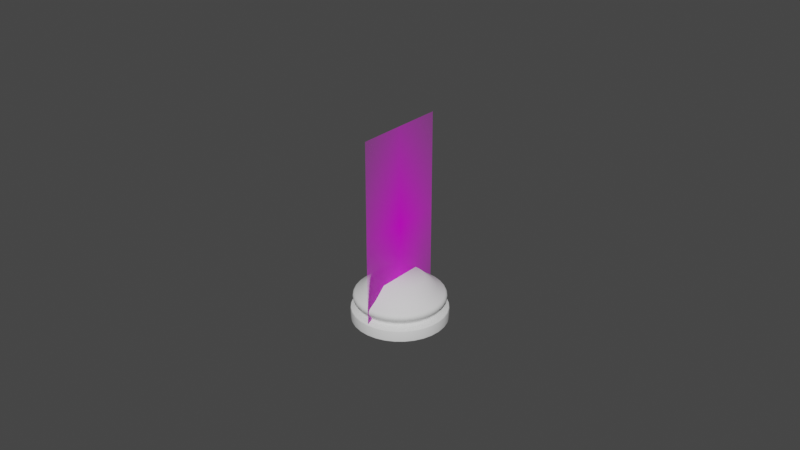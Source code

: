 # Source: bishop.blend  (saved by Blender 2.90.8; exported with 4.5.12 LTS)
import bpy
from mathutils import Matrix  # noqa: F401  (used for matrix-valued properties, if any)

bpy.ops.wm.read_factory_settings(use_empty=True)
scene = bpy.context.scene
scene.name = 'Scene'

# ---- collections
col_collection = bpy.data.collections.new('Collection'); scene.collection.children.link(col_collection)

# ---- images (referenced by path relative to the original .blend; pixels are not part of the script)
import os
ASSET_DIR = os.environ.get("B2B_ASSET_DIR", "")  # directory of the original .blend (textures are referenced by path, not embedded)
HERE = os.path.dirname(os.path.abspath(__file__))  # packed textures are extracted next to this script under _unpacked/

def load_image(name, relpath, width, height, colorspace="sRGB"):
    """Load a texture the original file referenced (path relative to the .blend, or extracted next to this script)."""
    p = next((c for c in (os.path.join(HERE, relpath), os.path.join(ASSET_DIR, relpath)) if relpath and os.path.exists(c)), "")
    if p:
        img = bpy.data.images.load(p, check_existing=True)
        img.name = name
    else:  # same state as the original file: an image datablock whose file is absent (Cycles renders it pink)
        img = bpy.data.images.new(name, width, height)
        img.source = "FILE"
        img.filepath = "//" + (relpath or name)
    img.colorspace_settings.name = colorspace
    return img
img_staunton_pawn_png = load_image('Staunton Pawn.png', 'material/Staunton+Pieces/Staunton Pawn.png', 1024, 1024, 'sRGB')
img_staunton_bishop_png = load_image('Staunton Bishop.png', 'material/Staunton+Pieces/Staunton Bishop.png', 1024, 1024, 'sRGB')

# ---- materials (node trees are filled in below, after node groups)
mat_staunton_pawn = bpy.data.materials.new('Staunton Pawn')
mat_staunton_pawn.surface_render_method = 'BLENDED'
mat_staunton_pawn.blend_method = 'BLEND'
mat_staunton_pawn.use_transparent_shadow = False
mat_staunton_bishop = bpy.data.materials.new('Staunton Bishop')
mat_staunton_bishop.surface_render_method = 'BLENDED'
mat_staunton_bishop.blend_method = 'BLEND'
mat_staunton_bishop.use_transparent_shadow = False

# ---- material node trees
mat_staunton_pawn.use_nodes = True; mat_staunton_pawn.node_tree.nodes.clear()
_N = mat_staunton_pawn.node_tree.nodes; _L = mat_staunton_pawn.node_tree.links
n0 = _N.new('ShaderNodeOutputMaterial'); n0.name = 'Material Output'; n0.location = (300, 300)
n1 = _N.new('ShaderNodeTexImage'); n1.name = 'Image Texture'; n1.location = (-200, 300)
n1.image = img_staunton_pawn_png
n1.extension = 'CLIP'
n2 = _N.new('ShaderNodeBsdfPrincipled'); n2.name = 'Principled BSDF'; n2.location = (0, 300)
n2.distribution = 'GGX'
n2.subsurface_method = 'BURLEY'
n2.inputs[3].default_value = 1.45
n2.inputs[27].default_value = (0.0, 0.0, 0.0, 1.0)
n2.inputs[28].default_value = 1.0
_L.new(n1.outputs[0], n2.inputs[0])
_L.new(n1.outputs[1], n2.inputs[4])
_L.new(n2.outputs[0], n0.inputs[0])
n0.is_active_output = True
mat_staunton_bishop.use_nodes = True; mat_staunton_bishop.node_tree.nodes.clear()
_N = mat_staunton_bishop.node_tree.nodes; _L = mat_staunton_bishop.node_tree.links
n0 = _N.new('ShaderNodeOutputMaterial'); n0.name = 'Material Output'; n0.location = (300, 300)
n1 = _N.new('ShaderNodeTexImage'); n1.name = 'Image Texture'; n1.location = (-200, 300)
n1.image = img_staunton_bishop_png
n1.extension = 'CLIP'
n2 = _N.new('ShaderNodeBsdfPrincipled'); n2.name = 'Principled BSDF'; n2.location = (0, 300)
n2.distribution = 'GGX'
n2.subsurface_method = 'BURLEY'
n2.inputs[3].default_value = 1.45
n2.inputs[27].default_value = (0.0, 0.0, 0.0, 1.0)
n2.inputs[28].default_value = 1.0
_L.new(n1.outputs[0], n2.inputs[0])
_L.new(n1.outputs[1], n2.inputs[4])
_L.new(n2.outputs[0], n0.inputs[0])
n0.is_active_output = True

# ---- world
world_world = bpy.data.worlds.new('World'); scene.world = world_world
world_world.use_nodes = True; world_world.node_tree.nodes.clear()
_N = world_world.node_tree.nodes; _L = world_world.node_tree.links
n0 = _N.new('ShaderNodeOutputWorld'); n0.name = 'World Output'; n0.location = (300, 300)
n1 = _N.new('ShaderNodeBackground'); n1.name = 'Background'; n1.location = (10, 300)
n1.inputs[0].default_value = (0.05088, 0.05088, 0.05088, 1.0)
_L.new(n1.outputs[0], n0.inputs[0])
n0.is_active_output = True
world_world.color = (0.05088, 0.05088, 0.05088)
world_world.use_sun_shadow = False
world_world.sun_shadow_jitter_overblur = 0.0

# ---- meshes
me_staunton_pawn_001 = bpy.data.meshes.new('Staunton Pawn.001')
me_staunton_pawn_001.from_pydata([(-0.2935, 0.0, -2.186e-08), (0.2935, 0.0, -2.186e-08), (-0.2935, 1.0, -2.186e-08), (0.2935, 1.0, -2.186e-08)], [], [(0, 1, 3, 2)])
me_staunton_pawn_001.polygons.foreach_set('use_smooth', [True] * 1)
_uv = me_staunton_pawn_001.uv_layers.new(name='UVMap')
_uv.uv.foreach_set('vector', [0.0, 0.0, 1.0, 0.0, 1.0, 1.0, 0.0, 1.0])
me_staunton_pawn_001.materials.append(mat_staunton_pawn)
me_staunton_pawn_001.materials.append(mat_staunton_bishop)
me_staunton_pawn_001.use_remesh_fix_poles = True
me_staunton_pawn_001.use_remesh_preserve_attributes = False
me_staunton_pawn_001.use_mirror_vertex_groups = False
me_staunton_pawn_001.update()
me_cylinder_002 = bpy.data.meshes.new('Cylinder.002')
me_cylinder_002.from_pydata([(8.51e-10, 0.00742, -0.01127), (0.001448, 0.007277, -0.01127), (0.002839, 0.006855, -0.01127), (0.004122, 0.006169, -0.01127), (0.005247, 0.005247, -0.01127), (0.006169, 0.004122, -0.01127), (0.006855, 0.002839, -0.01127), (0.007277, 0.001448, -0.01127), (0.00742, 3.077e-09, -0.01127), (0.007277, -0.001448, -0.01127), (0.006855, -0.002839, -0.01127), (0.006169, -0.004122, -0.01127), (0.005247, -0.005247, -0.01127), (0.004122, -0.006169, -0.01127), (0.002839, -0.006855, -0.01127), (0.001448, -0.007277, -0.01127), (-1.567e-09, -0.00742, -0.01127), (-0.001448, -0.007277, -0.01127), (-0.002839, -0.006855, -0.01127), (-0.004122, -0.006169, -0.01127), (-0.005247, -0.005247, -0.01127), (-0.006169, -0.004122, -0.01127), (-0.006855, -0.002839, -0.01127), (-0.007277, -0.001448, -0.01127), (-0.00742, 9.681e-09, -0.01127), (-0.007277, 0.001448, -0.01127), (-0.006855, 0.002839, -0.01127), (-0.006169, 0.004122, -0.01127), (-0.005247, 0.005247, -0.01127), (-0.004122, 0.006169, -0.01127), (-0.002839, 0.006855, -0.01127), (-0.001448, 0.007277, -0.01127), (4.178e-10, 0.01124, -0.0147), (0.002193, 0.01102, -0.0147), (0.004301, 0.01038, -0.0147), (0.006244, 0.009344, -0.0147), (0.007947, 0.007947, -0.0147), (0.009344, 0.006244, -0.0147), (0.01038, 0.004301, -0.0147), (0.01102, 0.002193, -0.0147), (0.01124, 2.097e-09, -0.0147), (0.01102, -0.002193, -0.0147), (0.01038, -0.004301, -0.0147), (0.009344, -0.006244, -0.0147), (0.007947, -0.007947, -0.0147), (0.006244, -0.009344, -0.0147), (0.004301, -0.01038, -0.0147), (0.002193, -0.01102, -0.0147), (-3.244e-09, -0.01124, -0.0147), (-0.002193, -0.01102, -0.0147), (-0.004301, -0.01038, -0.0147), (-0.006244, -0.009344, -0.0147), (-0.007947, -0.007947, -0.0147), (-0.009344, -0.006244, -0.0147), (-0.01038, -0.004301, -0.0147), (-0.01102, -0.002193, -0.0147), (-0.01124, 1.21e-08, -0.0147), (-0.01102, 0.002193, -0.0147), (-0.01038, 0.004301, -0.0147), (-0.009344, 0.006244, -0.0147), (-0.007947, 0.007947, -0.0147), (-0.006244, 0.009344, -0.0147), (-0.004301, 0.01038, -0.0147), (-0.002192, 0.01102, -0.0147), (1.557e-10, 0.0136, -0.01623), (1.122e-10, 0.01399, -0.01846), (1.055e-10, 0.01406, -0.01668), (8.004e-11, 0.01429, -0.01726), (8.367e-11, 0.01427, -0.01788), (0.002729, 0.01372, -0.01846), (0.002653, 0.01334, -0.01623), (0.002784, 0.014, -0.01788), (0.002789, 0.01402, -0.01726), (0.002743, 0.01379, -0.01668), (0.005354, 0.01293, -0.01846), (0.005204, 0.01256, -0.01623), (0.005461, 0.01318, -0.01788), (0.00547, 0.01321, -0.01726), (0.00538, 0.01299, -0.01668), (0.007772, 0.01163, -0.01846), (0.007555, 0.01131, -0.01623), (0.007928, 0.01186, -0.01788), (0.007941, 0.01188, -0.01726), (0.00781, 0.01169, -0.01668), (0.009893, 0.009893, -0.01846), (0.009615, 0.009615, -0.01623), (0.01009, 0.01009, -0.01788), (0.01011, 0.01011, -0.01726), (0.00994, 0.00994, -0.01668), (0.01163, 0.007772, -0.01846), (0.01131, 0.007555, -0.01623), (0.01186, 0.007928, -0.01788), (0.01188, 0.007941, -0.01726), (0.01169, 0.00781, -0.01668), (0.01293, 0.005354, -0.01846), (0.01256, 0.005204, -0.01623), (0.01318, 0.005461, -0.01788), (0.01321, 0.00547, -0.01726), (0.01299, 0.00538, -0.01668), (0.01372, 0.002729, -0.01846), (0.01334, 0.002653, -0.01623), (0.014, 0.002784, -0.01788), (0.01402, 0.002789, -0.01726), (0.01379, 0.002743, -0.01668), (0.01399, 1.391e-09, -0.01846), (0.0136, 1.492e-09, -0.01623), (0.01427, 1.321e-09, -0.01788), (0.01429, 1.313e-09, -0.01726), (0.01406, 1.373e-09, -0.01668), (0.01372, -0.002729, -0.01846), (0.01334, -0.002653, -0.01623), (0.014, -0.002784, -0.01788), (0.01402, -0.002789, -0.01726), (0.01379, -0.002743, -0.01668), (0.01293, -0.005354, -0.01846), (0.01256, -0.005204, -0.01623), (0.01318, -0.005461, -0.01788), (0.01321, -0.00547, -0.01726), (0.01299, -0.00538, -0.01668), (0.01163, -0.007772, -0.01846), (0.01131, -0.007555, -0.01623), (0.01186, -0.007928, -0.01788), (0.01188, -0.007941, -0.01726), (0.01169, -0.00781, -0.01668), (0.009893, -0.009893, -0.01846), (0.009615, -0.009615, -0.01623), (0.01009, -0.01009, -0.01788), (0.01011, -0.01011, -0.01726), (0.00994, -0.00994, -0.01668), (0.007772, -0.01163, -0.01846), (0.007555, -0.01131, -0.01623), (0.007928, -0.01186, -0.01788), (0.007941, -0.01188, -0.01726), (0.00781, -0.01169, -0.01668), (0.005354, -0.01293, -0.01846), (0.005204, -0.01256, -0.01623), (0.005461, -0.01318, -0.01788), (0.00547, -0.01321, -0.01726), (0.00538, -0.01299, -0.01668), (0.002729, -0.01372, -0.01846), (0.002653, -0.01334, -0.01623), (0.002784, -0.014, -0.01788), (0.002789, -0.01402, -0.01726), (0.002743, -0.01379, -0.01668), (-4.446e-09, -0.01399, -0.01846), (-4.275e-09, -0.0136, -0.01623), (-4.567e-09, -0.01427, -0.01788), (-4.578e-09, -0.01429, -0.01726), (-4.477e-09, -0.01406, -0.01668), (-0.002729, -0.01372, -0.01846), (-0.002653, -0.01334, -0.01623), (-0.002784, -0.014, -0.01788), (-0.002789, -0.01402, -0.01726), (-0.002743, -0.01379, -0.01668), (-0.005354, -0.01293, -0.01846), (-0.005204, -0.01256, -0.01623), (-0.005461, -0.01318, -0.01788), (-0.00547, -0.01321, -0.01726), (-0.00538, -0.01299, -0.01668), (-0.007773, -0.01163, -0.01846), (-0.007555, -0.01131, -0.01623), (-0.007928, -0.01186, -0.01788), (-0.007941, -0.01188, -0.01726), (-0.00781, -0.01169, -0.01668), (-0.009893, -0.009893, -0.01846), (-0.009615, -0.009615, -0.01623), (-0.01009, -0.01009, -0.01788), (-0.01011, -0.01011, -0.01726), (-0.00994, -0.00994, -0.01668), (-0.01163, -0.007772, -0.01846), (-0.01131, -0.007555, -0.01623), (-0.01186, -0.007928, -0.01788), (-0.01188, -0.007941, -0.01726), (-0.01169, -0.00781, -0.01668), (-0.01293, -0.005354, -0.01846), (-0.01256, -0.005204, -0.01623), (-0.01318, -0.005461, -0.01788), (-0.01321, -0.00547, -0.01726), (-0.01299, -0.00538, -0.01668), (-0.01372, -0.002729, -0.01846), (-0.01334, -0.002653, -0.01623), (-0.014, -0.002784, -0.01788), (-0.01402, -0.002789, -0.01726), (-0.01379, -0.002743, -0.01668), (-0.01399, 1.384e-08, -0.01846), (-0.0136, 1.36e-08, -0.01623), (-0.01427, 1.402e-08, -0.01788), (-0.01429, 1.403e-08, -0.01726), (-0.01406, 1.388e-08, -0.01668), (-0.01372, 0.002729, -0.01846), (-0.01334, 0.002653, -0.01623), (-0.014, 0.002784, -0.01788), (-0.01402, 0.002789, -0.01726), (-0.01379, 0.002743, -0.01668), (-0.01293, 0.005354, -0.01846), (-0.01256, 0.005204, -0.01623), (-0.01318, 0.005461, -0.01788), (-0.01321, 0.00547, -0.01726), (-0.01299, 0.00538, -0.01668), (-0.01163, 0.007773, -0.01846), (-0.01131, 0.007555, -0.01623), (-0.01186, 0.007928, -0.01788), (-0.01188, 0.007941, -0.01726), (-0.01169, 0.00781, -0.01668), (-0.009892, 0.009893, -0.01846), (-0.009615, 0.009615, -0.01623), (-0.01009, 0.01009, -0.01788), (-0.01011, 0.01011, -0.01726), (-0.00994, 0.00994, -0.01668), (-0.007772, 0.01163, -0.01846), (-0.007555, 0.01131, -0.01623), (-0.007928, 0.01186, -0.01788), (-0.007941, 0.01188, -0.01726), (-0.00781, 0.01169, -0.01668), (-0.005354, 0.01293, -0.01846), (-0.005204, 0.01256, -0.01623), (-0.005461, 0.01318, -0.01788), (-0.00547, 0.01321, -0.01726), (-0.00538, 0.01299, -0.01668), (-0.002729, 0.01372, -0.01846), (-0.002653, 0.01334, -0.01623), (-0.002784, 0.014, -0.01788), (-0.002789, 0.01402, -0.01726), (-0.002743, 0.01379, -0.01668), (1.838e-10, 0.01335, -0.0205), (2.095e-10, 0.01311, -0.01961), (7.731e-11, 0.01312, -0.02034), (4.638e-11, 0.013, -0.02012), (9.095e-11, 0.013, -0.01986), (0.002558, 0.01286, -0.01961), (0.002604, 0.01309, -0.0205), (0.002535, 0.01275, -0.01986), (0.002536, 0.01275, -0.02012), (0.00256, 0.01287, -0.02034), (0.005018, 0.01212, -0.01961), (0.005107, 0.01233, -0.0205), (0.004973, 0.01201, -0.01986), (0.004974, 0.01201, -0.02012), (0.005021, 0.01212, -0.02034), (0.007286, 0.0109, -0.01961), (0.007415, 0.0111, -0.0205), (0.00722, 0.01081, -0.01986), (0.007221, 0.01081, -0.02012), (0.007289, 0.01091, -0.02034), (0.009273, 0.009273, -0.01961), (0.009437, 0.009437, -0.0205), (0.009189, 0.009189, -0.01986), (0.009191, 0.009191, -0.02012), (0.009278, 0.009278, -0.02034), (0.0109, 0.007286, -0.01961), (0.0111, 0.007415, -0.0205), (0.01081, 0.00722, -0.01986), (0.01081, 0.007221, -0.02012), (0.01091, 0.007289, -0.02034), (0.01212, 0.005018, -0.01961), (0.01233, 0.005107, -0.0205), (0.01201, 0.004973, -0.01986), (0.01201, 0.004974, -0.02012), (0.01212, 0.005021, -0.02034), (0.01286, 0.002558, -0.01961), (0.01309, 0.002604, -0.0205), (0.01275, 0.002535, -0.01986), (0.01275, 0.002536, -0.02012), (0.01287, 0.00256, -0.02034), (0.01311, 1.616e-09, -0.01961), (0.01335, 1.556e-09, -0.0205), (0.013, 1.589e-09, -0.01986), (0.013, 1.569e-09, -0.02012), (0.01312, 1.559e-09, -0.02034), (0.01286, -0.002558, -0.01961), (0.01309, -0.002604, -0.0205), (0.01275, -0.002535, -0.01986), (0.01275, -0.002536, -0.02012), (0.01287, -0.00256, -0.02034), (0.01212, -0.005018, -0.01961), (0.01233, -0.005107, -0.0205), (0.01201, -0.004973, -0.01986), (0.01201, -0.004974, -0.02012), (0.01212, -0.005021, -0.02034), (0.0109, -0.007286, -0.01961), (0.0111, -0.007415, -0.0205), (0.01081, -0.00722, -0.01986), (0.01081, -0.007221, -0.02012), (0.01091, -0.007289, -0.02034), (0.009273, -0.009273, -0.01961), (0.009437, -0.009437, -0.0205), (0.009189, -0.009189, -0.01986), (0.009191, -0.009191, -0.02012), (0.009278, -0.009278, -0.02034), (0.007286, -0.0109, -0.01961), (0.007415, -0.0111, -0.0205), (0.00722, -0.01081, -0.01986), (0.007221, -0.01081, -0.02012), (0.007289, -0.01091, -0.02034), (0.005018, -0.01212, -0.01961), (0.005107, -0.01233, -0.0205), (0.004973, -0.01201, -0.01986), (0.004974, -0.01201, -0.02012), (0.005021, -0.01212, -0.02034), (0.002558, -0.01286, -0.01961), (0.002604, -0.01309, -0.0205), (0.002535, -0.01275, -0.01986), (0.002536, -0.01275, -0.02012), (0.00256, -0.01287, -0.02034), (-4.064e-09, -0.01311, -0.01961), (-4.165e-09, -0.01335, -0.0205), (-4.025e-09, -0.013, -0.01986), (-4.031e-09, -0.013, -0.02012), (-4.078e-09, -0.01312, -0.02034), (-0.002558, -0.01286, -0.01961), (-0.002604, -0.01309, -0.0205), (-0.002535, -0.01275, -0.01986), (-0.002536, -0.01275, -0.02012), (-0.00256, -0.01287, -0.02034), (-0.005018, -0.01212, -0.01961), (-0.005107, -0.01233, -0.0205), (-0.004973, -0.01201, -0.01986), (-0.004974, -0.01201, -0.02012), (-0.005021, -0.01212, -0.02034), (-0.007286, -0.0109, -0.01961), (-0.007415, -0.0111, -0.0205), (-0.00722, -0.01081, -0.01986), (-0.007221, -0.01081, -0.02012), (-0.007289, -0.01091, -0.02034), (-0.009273, -0.009273, -0.01961), (-0.009437, -0.009437, -0.0205), (-0.009189, -0.009189, -0.01986), (-0.009191, -0.009191, -0.02012), (-0.009278, -0.009278, -0.02034), (-0.0109, -0.007286, -0.01961), (-0.0111, -0.007414, -0.0205), (-0.01081, -0.00722, -0.01986), (-0.01081, -0.007221, -0.02012), (-0.01091, -0.007289, -0.02034), (-0.01212, -0.005018, -0.01961), (-0.01233, -0.005107, -0.0205), (-0.01201, -0.004973, -0.01986), (-0.01201, -0.004974, -0.02012), (-0.01212, -0.005021, -0.02034), (-0.01286, -0.002558, -0.01961), (-0.01309, -0.002604, -0.0205), (-0.01275, -0.002535, -0.01986), (-0.01275, -0.002536, -0.02012), (-0.01287, -0.00256, -0.02034), (-0.01311, 1.329e-08, -0.01961), (-0.01335, 1.344e-08, -0.0205), (-0.013, 1.32e-08, -0.01986), (-0.013, 1.32e-08, -0.02012), (-0.01312, 1.328e-08, -0.02034), (-0.01286, 0.002558, -0.01961), (-0.01309, 0.002604, -0.0205), (-0.01275, 0.002535, -0.01986), (-0.01275, 0.002536, -0.02012), (-0.01287, 0.00256, -0.02034), (-0.01212, 0.005018, -0.01961), (-0.01233, 0.005107, -0.0205), (-0.01201, 0.004973, -0.01986), (-0.01201, 0.004974, -0.02012), (-0.01212, 0.005021, -0.02034), (-0.0109, 0.007286, -0.01961), (-0.0111, 0.007415, -0.0205), (-0.01081, 0.00722, -0.01986), (-0.01081, 0.007221, -0.02012), (-0.01091, 0.007289, -0.02034), (-0.009273, 0.009273, -0.01961), (-0.009437, 0.009437, -0.0205), (-0.009189, 0.009189, -0.01986), (-0.009191, 0.009191, -0.02012), (-0.009278, 0.009278, -0.02034), (-0.007286, 0.0109, -0.01961), (-0.007414, 0.0111, -0.0205), (-0.00722, 0.01081, -0.01986), (-0.007221, 0.01081, -0.02012), (-0.007289, 0.01091, -0.02034), (-0.005018, 0.01212, -0.01961), (-0.005107, 0.01233, -0.0205), (-0.004973, 0.01201, -0.01986), (-0.004974, 0.01201, -0.02012), (-0.005021, 0.01212, -0.02034), (-0.002558, 0.01286, -0.01961), (-0.002604, 0.01309, -0.0205), (-0.002535, 0.01275, -0.01986), (-0.002536, 0.01275, -0.02012), (-0.00256, 0.01287, -0.02034), (-2.419e-10, 0.0147, -0.025), (0.0, 0.015, -0.02471), (-1.996e-10, 0.01482, -0.02498), (-1.389e-10, 0.01491, -0.02491), (-6.912e-11, 0.01498, -0.02482), (0.002869, 0.01442, -0.025), (0.002926, 0.01471, -0.02471), (0.002891, 0.01453, -0.02498), (0.002909, 0.01463, -0.02491), (0.002922, 0.01469, -0.02482), (0.005627, 0.01359, -0.025), (0.00574, 0.01386, -0.02471), (0.00567, 0.01369, -0.02498), (0.005707, 0.01378, -0.02491), (0.005731, 0.01384, -0.02482), (0.00817, 0.01223, -0.025), (0.008334, 0.01247, -0.02471), (0.008232, 0.01232, -0.02498), (0.008285, 0.0124, -0.02491), (0.008321, 0.01245, -0.02482), (0.0104, 0.0104, -0.025), (0.01061, 0.01061, -0.02471), (0.01048, 0.01048, -0.02498), (0.01055, 0.01055, -0.02491), (0.01059, 0.01059, -0.02482), (0.01223, 0.00817, -0.025), (0.01247, 0.008334, -0.02471), (0.01232, 0.008232, -0.02498), (0.0124, 0.008285, -0.02491), (0.01245, 0.008321, -0.02482), (0.01359, 0.005627, -0.025), (0.01386, 0.00574, -0.02471), (0.01369, 0.00567, -0.02498), (0.01378, 0.005707, -0.02491), (0.01384, 0.005731, -0.02482), (0.01442, 0.002869, -0.025), (0.01471, 0.002926, -0.02471), (0.01453, 0.002891, -0.02498), (0.01463, 0.002909, -0.02491), (0.01469, 0.002922, -0.02482), (0.0147, 1.04e-09, -0.025), (0.015, 1.132e-09, -0.02471), (0.01482, 1.04e-09, -0.02498), (0.01491, 1.058e-09, -0.02491), (0.01498, 1.09e-09, -0.02482), (0.01442, -0.002869, -0.025), (0.01471, -0.002926, -0.02471), (0.01453, -0.002891, -0.02498), (0.01463, -0.002909, -0.02491), (0.01469, -0.002922, -0.02482), (0.01359, -0.005627, -0.025), (0.01386, -0.00574, -0.02471), (0.01369, -0.00567, -0.02498), (0.01378, -0.005707, -0.02491), (0.01384, -0.005731, -0.02482), (0.01223, -0.00817, -0.025), (0.01247, -0.008334, -0.02471), (0.01232, -0.008232, -0.02498), (0.0124, -0.008285, -0.02491), (0.01245, -0.008321, -0.02482), (0.0104, -0.0104, -0.025), (0.01061, -0.01061, -0.02471), (0.01048, -0.01048, -0.02498), (0.01055, -0.01055, -0.02491), (0.01059, -0.01059, -0.02482), (0.00817, -0.01223, -0.025), (0.008334, -0.01247, -0.02471), (0.008232, -0.01232, -0.02498), (0.008285, -0.0124, -0.02491), (0.008321, -0.01245, -0.02482), (0.005627, -0.01359, -0.025), (0.00574, -0.01386, -0.02471), (0.00567, -0.01369, -0.02498), (0.005707, -0.01378, -0.02491), (0.005731, -0.01384, -0.02482), (0.002869, -0.01442, -0.025), (0.002926, -0.01471, -0.02471), (0.002891, -0.01453, -0.02498), (0.002909, -0.01463, -0.02491), (0.002922, -0.01469, -0.02482), (-4.7e-09, -0.0147, -0.025), (-4.888e-09, -0.015, -0.02471), (-4.732e-09, -0.01482, -0.02498), (-4.779e-09, -0.01491, -0.02491), (-4.834e-09, -0.01498, -0.02482), (-0.002869, -0.01442, -0.025), (-0.002926, -0.01471, -0.02471), (-0.002891, -0.01453, -0.02498), (-0.002909, -0.01463, -0.02491), (-0.002922, -0.01469, -0.02482), (-0.005627, -0.01359, -0.025), (-0.00574, -0.01386, -0.02471), (-0.00567, -0.01369, -0.02498), (-0.005707, -0.01378, -0.02491), (-0.005731, -0.01384, -0.02482), (-0.00817, -0.01223, -0.025), (-0.008334, -0.01247, -0.02471), (-0.008232, -0.01232, -0.02498), (-0.008285, -0.0124, -0.02491), (-0.008321, -0.01245, -0.02482), (-0.0104, -0.0104, -0.025), (-0.01061, -0.01061, -0.02471), (-0.01048, -0.01048, -0.02498), (-0.01055, -0.01055, -0.02491), (-0.01059, -0.01059, -0.02482), (-0.01223, -0.00817, -0.025), (-0.01247, -0.008334, -0.02471), (-0.01232, -0.008232, -0.02498), (-0.0124, -0.008285, -0.02491), (-0.01245, -0.008321, -0.02482), (-0.01359, -0.005627, -0.025), (-0.01386, -0.00574, -0.02471), (-0.01369, -0.00567, -0.02498), (-0.01378, -0.005707, -0.02491), (-0.01384, -0.005731, -0.02482), (-0.01442, -0.002869, -0.025), (-0.01471, -0.002926, -0.02471), (-0.01453, -0.002891, -0.02498), (-0.01463, -0.002909, -0.02491), (-0.01469, -0.002922, -0.02482), (-0.0147, 1.392e-08, -0.025), (-0.015, 1.448e-08, -0.02471), (-0.01482, 1.415e-08, -0.02498), (-0.01491, 1.433e-08, -0.02491), (-0.01498, 1.445e-08, -0.02482), (-0.01442, 0.002869, -0.025), (-0.01471, 0.002926, -0.02471), (-0.01453, 0.002891, -0.02498), (-0.01463, 0.002909, -0.02491), (-0.01469, 0.002922, -0.02482), (-0.01359, 0.005627, -0.025), (-0.01386, 0.00574, -0.02471), (-0.01369, 0.00567, -0.02498), (-0.01378, 0.005707, -0.02491), (-0.01384, 0.005732, -0.02482), (-0.01223, 0.00817, -0.025), (-0.01247, 0.008334, -0.02471), (-0.01232, 0.008232, -0.02498), (-0.0124, 0.008285, -0.02491), (-0.01245, 0.008321, -0.02482), (-0.0104, 0.0104, -0.025), (-0.01061, 0.01061, -0.02471), (-0.01048, 0.01048, -0.02498), (-0.01055, 0.01055, -0.02491), (-0.01059, 0.01059, -0.02482), (-0.00817, 0.01223, -0.025), (-0.008334, 0.01247, -0.02471), (-0.008232, 0.01232, -0.02498), (-0.008285, 0.0124, -0.02491), (-0.008321, 0.01245, -0.02482), (-0.005627, 0.01359, -0.025), (-0.00574, 0.01386, -0.02471), (-0.00567, 0.01369, -0.02498), (-0.005707, 0.01378, -0.02491), (-0.005731, 0.01384, -0.02482), (-0.002869, 0.01442, -0.025), (-0.002926, 0.01471, -0.02471), (-0.002891, 0.01453, -0.02498), (-0.002909, 0.01463, -0.02491), (-0.002922, 0.01469, -0.02482), (0.002874, 0.01445, -0.02111), (0.002926, 0.01471, -0.02152), (0.002894, 0.01455, -0.02117), (0.002911, 0.01463, -0.02128), (0.002922, 0.01469, -0.0214), (0.005637, 0.01361, -0.02111), (0.00574, 0.01386, -0.02152), (0.005676, 0.0137, -0.02117), (0.00571, 0.01378, -0.02128), (0.005732, 0.01384, -0.0214), (0.008183, 0.01225, -0.02111), (0.008334, 0.01247, -0.02152), (0.008241, 0.01233, -0.02117), (0.008289, 0.01241, -0.02128), (0.008322, 0.01245, -0.0214), (0.01042, 0.01042, -0.02111), (0.01061, 0.01061, -0.02152), (0.01049, 0.01049, -0.02117), (0.01055, 0.01055, -0.02128), (0.01059, 0.01059, -0.0214), (0.01225, 0.008183, -0.02111), (0.01247, 0.008334, -0.02152), (0.01233, 0.008241, -0.02117), (0.01241, 0.008289, -0.02128), (0.01245, 0.008322, -0.0214), (0.01361, 0.005637, -0.02111), (0.01386, 0.00574, -0.02152), (0.0137, 0.005676, -0.02117), (0.01378, 0.00571, -0.02128), (0.01384, 0.005732, -0.0214), (0.01445, 0.002874, -0.02111), (0.01471, 0.002926, -0.02152), (0.01455, 0.002894, -0.02117), (0.01463, 0.002911, -0.02128), (0.01469, 0.002922, -0.0214), (0.01473, 1.202e-09, -0.02111), (0.015, 1.132e-09, -0.02152), (0.01483, 1.22e-09, -0.02117), (0.01492, 1.214e-09, -0.02128), (0.01498, 1.184e-09, -0.0214), (0.01445, -0.002874, -0.02111), (0.01471, -0.002926, -0.02152), (0.01455, -0.002894, -0.02117), (0.01463, -0.002911, -0.02128), (0.01469, -0.002922, -0.0214), (0.01361, -0.005637, -0.02111), (0.01386, -0.00574, -0.02152), (0.0137, -0.005676, -0.02117), (0.01378, -0.00571, -0.02128), (0.01384, -0.005732, -0.0214), (0.01225, -0.008183, -0.02111), (0.01247, -0.008334, -0.02152), (0.01233, -0.008241, -0.02117), (0.01241, -0.008289, -0.02128), (0.01245, -0.008322, -0.0214), (0.01042, -0.01042, -0.02111), (0.01061, -0.01061, -0.02152), (0.01049, -0.01049, -0.02117), (0.01055, -0.01055, -0.02128), (0.01059, -0.01059, -0.0214), (0.008183, -0.01225, -0.02111), (0.008334, -0.01247, -0.02152), (0.008241, -0.01233, -0.02117), (0.008289, -0.01241, -0.02128), (0.008322, -0.01245, -0.0214), (0.005637, -0.01361, -0.02111), (0.00574, -0.01386, -0.02152), (0.005676, -0.0137, -0.02117), (0.00571, -0.01378, -0.02128), (0.005732, -0.01384, -0.0214), (0.002874, -0.01445, -0.02111), (0.002926, -0.01471, -0.02152), (0.002894, -0.01455, -0.02117), (0.002911, -0.01463, -0.02128), (0.002922, -0.01469, -0.0214), (-4.77e-09, -0.01473, -0.02111), (-4.888e-09, -0.015, -0.02152), (-4.855e-09, -0.01483, -0.02117), (-4.908e-09, -0.01492, -0.02128), (-4.919e-09, -0.01498, -0.0214), (-0.002874, -0.01445, -0.02111), (-0.002926, -0.01471, -0.02152), (-0.002894, -0.01455, -0.02117), (-0.002911, -0.01463, -0.02128), (-0.002922, -0.01469, -0.0214), (-0.005637, -0.01361, -0.02111), (-0.00574, -0.01386, -0.02152), (-0.005676, -0.0137, -0.02117), (-0.00571, -0.01378, -0.02128), (-0.005732, -0.01384, -0.0214), (-0.008183, -0.01225, -0.02111), (-0.008334, -0.01247, -0.02152), (-0.008241, -0.01233, -0.02117), (-0.008289, -0.01241, -0.02128), (-0.008322, -0.01245, -0.0214), (-0.01042, -0.01042, -0.02111), (-0.01061, -0.01061, -0.02152), (-0.01049, -0.01049, -0.02117), (-0.01055, -0.01055, -0.02128), (-0.01059, -0.01059, -0.0214), (-0.01225, -0.008183, -0.02111), (-0.01247, -0.008334, -0.02152), (-0.01233, -0.008241, -0.02117), (-0.01241, -0.008289, -0.02128), (-0.01245, -0.008322, -0.0214), (-0.01361, -0.005637, -0.02111), (-0.01386, -0.00574, -0.02152), (-0.0137, -0.005676, -0.02117), (-0.01378, -0.00571, -0.02128), (-0.01384, -0.005732, -0.0214), (-0.01445, -0.002874, -0.02111), (-0.01471, -0.002926, -0.02152), (-0.01455, -0.002894, -0.02117), (-0.01463, -0.002911, -0.02128), (-0.01469, -0.002922, -0.0214), (-0.01473, 1.431e-08, -0.02111), (-0.015, 1.448e-08, -0.02152), (-0.01483, 1.442e-08, -0.02117), (-0.01492, 1.449e-08, -0.02128), (-0.01498, 1.451e-08, -0.0214), (-0.01445, 0.002874, -0.02111), (-0.01471, 0.002926, -0.02152), (-0.01455, 0.002894, -0.02117), (-0.01463, 0.002911, -0.02128), (-0.01469, 0.002922, -0.0214), (-0.01361, 0.005637, -0.02111), (-0.01386, 0.00574, -0.02152), (-0.0137, 0.005676, -0.02117), (-0.01378, 0.00571, -0.02128), (-0.01384, 0.005732, -0.0214), (-0.01225, 0.008183, -0.02111), (-0.01247, 0.008334, -0.02152), (-0.01233, 0.008241, -0.02117), (-0.01241, 0.008289, -0.02128), (-0.01245, 0.008322, -0.0214), (-0.01042, 0.01042, -0.02111), (-0.01061, 0.01061, -0.02152), (-0.01049, 0.01049, -0.02117), (-0.01055, 0.01055, -0.02128), (-0.01059, 0.01059, -0.0214), (-0.008183, 0.01225, -0.02111), (-0.008334, 0.01247, -0.02152), (-0.008241, 0.01233, -0.02117), (-0.008289, 0.01241, -0.02128), (-0.008322, 0.01245, -0.0214), (-0.005637, 0.01361, -0.02111), (-0.00574, 0.01386, -0.02152), (-0.005676, 0.0137, -0.02117), (-0.00571, 0.01378, -0.02128), (-0.005732, 0.01384, -0.0214), (-0.002874, 0.01445, -0.02111), (-0.002926, 0.01471, -0.02152), (-0.002894, 0.01455, -0.02117), (-0.002911, 0.01463, -0.02128), (-0.002922, 0.01469, -0.0214), (0.0, 0.015, -0.02152), (3.002e-11, 0.01473, -0.02111), (1.114e-11, 0.01498, -0.0214), (2.001e-11, 0.01492, -0.02128), (2.683e-11, 0.01483, -0.02117)], [], [(32, 0, 1, 33), (33, 1, 2, 34), (34, 2, 3, 35), (35, 3, 4, 36), (36, 4, 5, 37), (37, 5, 6, 38), (38, 6, 7, 39), (39, 7, 8, 40), (40, 8, 9, 41), (41, 9, 10, 42), (42, 10, 11, 43), (43, 11, 12, 44), (44, 12, 13, 45), (45, 13, 14, 46), (46, 14, 15, 47), (47, 15, 16, 48), (48, 16, 17, 49), (49, 17, 18, 50), (50, 18, 19, 51), (51, 19, 20, 52), (52, 20, 21, 53), (53, 21, 22, 54), (54, 22, 23, 55), (55, 23, 24, 56), (56, 24, 25, 57), (57, 25, 26, 58), (58, 26, 27, 59), (59, 27, 28, 60), (60, 28, 29, 61), (61, 29, 30, 62), (1, 0, 31, 30, 29, 28, 27, 26, 25, 24, 23, 22, 21, 20, 19, 18, 17, 16, 15, 14, 13, 12, 11, 10, 9, 8, 7, 6, 5, 4, 3, 2), (62, 30, 31, 63), (63, 31, 0, 32), (540, 695, 699, 385), (220, 63, 32, 64), (215, 62, 63, 220), (210, 61, 62, 215), (205, 60, 61, 210), (200, 59, 60, 205), (195, 58, 59, 200), (190, 57, 58, 195), (185, 56, 57, 190), (180, 55, 56, 185), (175, 54, 55, 180), (170, 53, 54, 175), (165, 52, 53, 170), (160, 51, 52, 165), (155, 50, 51, 160), (150, 49, 50, 155), (145, 48, 49, 150), (140, 47, 48, 145), (135, 46, 47, 140), (130, 45, 46, 135), (125, 44, 45, 130), (120, 43, 44, 125), (115, 42, 43, 120), (110, 41, 42, 115), (105, 40, 41, 110), (100, 39, 40, 105), (95, 38, 39, 100), (90, 37, 38, 95), (85, 36, 37, 90), (80, 35, 36, 85), (75, 34, 35, 80), (64, 32, 33, 70), (70, 33, 34, 75), (694, 380, 224, 700), (689, 375, 380, 694), (684, 370, 375, 689), (679, 365, 370, 684), (674, 360, 365, 679), (669, 355, 360, 674), (664, 350, 355, 669), (659, 345, 350, 664), (654, 340, 345, 659), (649, 335, 340, 654), (644, 330, 335, 649), (639, 325, 330, 644), (634, 320, 325, 639), (629, 315, 320, 634), (624, 310, 315, 629), (619, 305, 310, 624), (614, 300, 305, 619), (609, 295, 300, 614), (604, 290, 295, 609), (599, 285, 290, 604), (594, 280, 285, 599), (589, 275, 280, 594), (584, 270, 275, 589), (579, 265, 270, 584), (574, 260, 265, 579), (569, 255, 260, 574), (564, 250, 255, 569), (559, 245, 250, 564), (554, 240, 245, 559), (225, 65, 69, 229), (384, 389, 394, 399, 404, 409, 414, 419, 424, 429, 434, 439, 444, 449, 454, 459, 464, 469, 474, 479, 484, 489, 494, 499, 504, 509, 514, 519, 524, 529, 534, 539), (395, 550, 555, 400), (400, 555, 560, 405), (405, 560, 565, 410), (410, 565, 570, 415), (415, 570, 575, 420), (420, 575, 580, 425), (425, 580, 585, 430), (430, 585, 590, 435), (435, 590, 595, 440), (440, 595, 600, 445), (445, 600, 605, 450), (450, 605, 610, 455), (455, 610, 615, 460), (460, 615, 620, 465), (465, 620, 625, 470), (470, 625, 630, 475), (475, 630, 635, 480), (480, 635, 640, 485), (485, 640, 645, 490), (490, 645, 650, 495), (495, 650, 655, 500), (500, 655, 660, 505), (505, 660, 665, 510), (510, 665, 670, 515), (515, 670, 675, 520), (520, 675, 680, 525), (525, 680, 685, 530), (530, 685, 690, 535), (535, 690, 695, 540), (700, 224, 230, 544), (390, 545, 550, 395), (379, 219, 65, 225), (229, 69, 74, 234), (234, 74, 79, 239), (239, 79, 84, 244), (244, 84, 89, 249), (249, 89, 94, 254), (254, 94, 99, 259), (259, 99, 104, 264), (264, 104, 109, 269), (269, 109, 114, 274), (274, 114, 119, 279), (279, 119, 124, 284), (284, 124, 129, 289), (289, 129, 134, 294), (294, 134, 139, 299), (299, 139, 144, 304), (304, 144, 149, 309), (309, 149, 154, 314), (314, 154, 159, 319), (319, 159, 164, 324), (324, 164, 169, 329), (329, 169, 174, 334), (334, 174, 179, 339), (339, 179, 184, 344), (344, 184, 189, 349), (349, 189, 194, 354), (354, 194, 199, 359), (359, 199, 204, 364), (364, 204, 209, 369), (369, 209, 214, 374), (374, 214, 219, 379), (544, 230, 235, 549), (220, 64, 66, 223), (223, 66, 67, 222), (222, 67, 68, 221), (221, 68, 65, 219), (215, 220, 223, 218), (218, 223, 222, 217), (217, 222, 221, 216), (216, 221, 219, 214), (210, 215, 218, 213), (213, 218, 217, 212), (212, 217, 216, 211), (211, 216, 214, 209), (205, 210, 213, 208), (208, 213, 212, 207), (207, 212, 211, 206), (206, 211, 209, 204), (200, 205, 208, 203), (203, 208, 207, 202), (202, 207, 206, 201), (201, 206, 204, 199), (195, 200, 203, 198), (198, 203, 202, 197), (197, 202, 201, 196), (196, 201, 199, 194), (190, 195, 198, 193), (193, 198, 197, 192), (192, 197, 196, 191), (191, 196, 194, 189), (185, 190, 193, 188), (188, 193, 192, 187), (187, 192, 191, 186), (186, 191, 189, 184), (180, 185, 188, 183), (183, 188, 187, 182), (182, 187, 186, 181), (181, 186, 184, 179), (175, 180, 183, 178), (178, 183, 182, 177), (177, 182, 181, 176), (176, 181, 179, 174), (170, 175, 178, 173), (173, 178, 177, 172), (172, 177, 176, 171), (171, 176, 174, 169), (165, 170, 173, 168), (168, 173, 172, 167), (167, 172, 171, 166), (166, 171, 169, 164), (160, 165, 168, 163), (163, 168, 167, 162), (162, 167, 166, 161), (161, 166, 164, 159), (155, 160, 163, 158), (158, 163, 162, 157), (157, 162, 161, 156), (156, 161, 159, 154), (150, 155, 158, 153), (153, 158, 157, 152), (152, 157, 156, 151), (151, 156, 154, 149), (145, 150, 153, 148), (148, 153, 152, 147), (147, 152, 151, 146), (146, 151, 149, 144), (140, 145, 148, 143), (143, 148, 147, 142), (142, 147, 146, 141), (141, 146, 144, 139), (135, 140, 143, 138), (138, 143, 142, 137), (137, 142, 141, 136), (136, 141, 139, 134), (130, 135, 138, 133), (133, 138, 137, 132), (132, 137, 136, 131), (131, 136, 134, 129), (125, 130, 133, 128), (128, 133, 132, 127), (127, 132, 131, 126), (126, 131, 129, 124), (120, 125, 128, 123), (123, 128, 127, 122), (122, 127, 126, 121), (121, 126, 124, 119), (115, 120, 123, 118), (118, 123, 122, 117), (117, 122, 121, 116), (116, 121, 119, 114), (110, 115, 118, 113), (113, 118, 117, 112), (112, 117, 116, 111), (111, 116, 114, 109), (105, 110, 113, 108), (108, 113, 112, 107), (107, 112, 111, 106), (106, 111, 109, 104), (100, 105, 108, 103), (103, 108, 107, 102), (102, 107, 106, 101), (101, 106, 104, 99), (95, 100, 103, 98), (98, 103, 102, 97), (97, 102, 101, 96), (96, 101, 99, 94), (90, 95, 98, 93), (93, 98, 97, 92), (92, 97, 96, 91), (91, 96, 94, 89), (85, 90, 93, 88), (88, 93, 92, 87), (87, 92, 91, 86), (86, 91, 89, 84), (80, 85, 88, 83), (83, 88, 87, 82), (82, 87, 86, 81), (81, 86, 84, 79), (75, 80, 83, 78), (78, 83, 82, 77), (77, 82, 81, 76), (76, 81, 79, 74), (70, 75, 78, 73), (73, 78, 77, 72), (72, 77, 76, 71), (71, 76, 74, 69), (64, 70, 73, 66), (66, 73, 72, 67), (67, 72, 71, 68), (68, 71, 69, 65), (549, 235, 240, 554), (225, 229, 231, 228), (228, 231, 232, 227), (227, 232, 233, 226), (226, 233, 230, 224), (229, 234, 236, 231), (231, 236, 237, 232), (232, 237, 238, 233), (233, 238, 235, 230), (234, 239, 241, 236), (236, 241, 242, 237), (237, 242, 243, 238), (238, 243, 240, 235), (239, 244, 246, 241), (241, 246, 247, 242), (242, 247, 248, 243), (243, 248, 245, 240), (244, 249, 251, 246), (246, 251, 252, 247), (247, 252, 253, 248), (248, 253, 250, 245), (249, 254, 256, 251), (251, 256, 257, 252), (252, 257, 258, 253), (253, 258, 255, 250), (254, 259, 261, 256), (256, 261, 262, 257), (257, 262, 263, 258), (258, 263, 260, 255), (259, 264, 266, 261), (261, 266, 267, 262), (262, 267, 268, 263), (263, 268, 265, 260), (264, 269, 271, 266), (266, 271, 272, 267), (267, 272, 273, 268), (268, 273, 270, 265), (269, 274, 276, 271), (271, 276, 277, 272), (272, 277, 278, 273), (273, 278, 275, 270), (274, 279, 281, 276), (276, 281, 282, 277), (277, 282, 283, 278), (278, 283, 280, 275), (279, 284, 286, 281), (281, 286, 287, 282), (282, 287, 288, 283), (283, 288, 285, 280), (284, 289, 291, 286), (286, 291, 292, 287), (287, 292, 293, 288), (288, 293, 290, 285), (289, 294, 296, 291), (291, 296, 297, 292), (292, 297, 298, 293), (293, 298, 295, 290), (294, 299, 301, 296), (296, 301, 302, 297), (297, 302, 303, 298), (298, 303, 300, 295), (299, 304, 306, 301), (301, 306, 307, 302), (302, 307, 308, 303), (303, 308, 305, 300), (304, 309, 311, 306), (306, 311, 312, 307), (307, 312, 313, 308), (308, 313, 310, 305), (309, 314, 316, 311), (311, 316, 317, 312), (312, 317, 318, 313), (313, 318, 315, 310), (314, 319, 321, 316), (316, 321, 322, 317), (317, 322, 323, 318), (318, 323, 320, 315), (319, 324, 326, 321), (321, 326, 327, 322), (322, 327, 328, 323), (323, 328, 325, 320), (324, 329, 331, 326), (326, 331, 332, 327), (327, 332, 333, 328), (328, 333, 330, 325), (329, 334, 336, 331), (331, 336, 337, 332), (332, 337, 338, 333), (333, 338, 335, 330), (334, 339, 341, 336), (336, 341, 342, 337), (337, 342, 343, 338), (338, 343, 340, 335), (339, 344, 346, 341), (341, 346, 347, 342), (342, 347, 348, 343), (343, 348, 345, 340), (344, 349, 351, 346), (346, 351, 352, 347), (347, 352, 353, 348), (348, 353, 350, 345), (349, 354, 356, 351), (351, 356, 357, 352), (352, 357, 358, 353), (353, 358, 355, 350), (354, 359, 361, 356), (356, 361, 362, 357), (357, 362, 363, 358), (358, 363, 360, 355), (359, 364, 366, 361), (361, 366, 367, 362), (362, 367, 368, 363), (363, 368, 365, 360), (364, 369, 371, 366), (366, 371, 372, 367), (367, 372, 373, 368), (368, 373, 370, 365), (369, 374, 376, 371), (371, 376, 377, 372), (372, 377, 378, 373), (373, 378, 375, 370), (374, 379, 381, 376), (376, 381, 382, 377), (377, 382, 383, 378), (378, 383, 380, 375), (379, 225, 228, 381), (381, 228, 227, 382), (382, 227, 226, 383), (383, 226, 224, 380), (385, 390, 393, 388), (388, 393, 392, 387), (387, 392, 391, 386), (386, 391, 389, 384), (390, 395, 398, 393), (393, 398, 397, 392), (392, 397, 396, 391), (391, 396, 394, 389), (395, 400, 403, 398), (398, 403, 402, 397), (397, 402, 401, 396), (396, 401, 399, 394), (400, 405, 408, 403), (403, 408, 407, 402), (402, 407, 406, 401), (401, 406, 404, 399), (405, 410, 413, 408), (408, 413, 412, 407), (407, 412, 411, 406), (406, 411, 409, 404), (410, 415, 418, 413), (413, 418, 417, 412), (412, 417, 416, 411), (411, 416, 414, 409), (415, 420, 423, 418), (418, 423, 422, 417), (417, 422, 421, 416), (416, 421, 419, 414), (420, 425, 428, 423), (423, 428, 427, 422), (422, 427, 426, 421), (421, 426, 424, 419), (425, 430, 433, 428), (428, 433, 432, 427), (427, 432, 431, 426), (426, 431, 429, 424), (430, 435, 438, 433), (433, 438, 437, 432), (432, 437, 436, 431), (431, 436, 434, 429), (435, 440, 443, 438), (438, 443, 442, 437), (437, 442, 441, 436), (436, 441, 439, 434), (440, 445, 448, 443), (443, 448, 447, 442), (442, 447, 446, 441), (441, 446, 444, 439), (445, 450, 453, 448), (448, 453, 452, 447), (447, 452, 451, 446), (446, 451, 449, 444), (450, 455, 458, 453), (453, 458, 457, 452), (452, 457, 456, 451), (451, 456, 454, 449), (455, 460, 463, 458), (458, 463, 462, 457), (457, 462, 461, 456), (456, 461, 459, 454), (460, 465, 468, 463), (463, 468, 467, 462), (462, 467, 466, 461), (461, 466, 464, 459), (465, 470, 473, 468), (468, 473, 472, 467), (467, 472, 471, 466), (466, 471, 469, 464), (470, 475, 478, 473), (473, 478, 477, 472), (472, 477, 476, 471), (471, 476, 474, 469), (475, 480, 483, 478), (478, 483, 482, 477), (477, 482, 481, 476), (476, 481, 479, 474), (480, 485, 488, 483), (483, 488, 487, 482), (482, 487, 486, 481), (481, 486, 484, 479), (485, 490, 493, 488), (488, 493, 492, 487), (487, 492, 491, 486), (486, 491, 489, 484), (490, 495, 498, 493), (493, 498, 497, 492), (492, 497, 496, 491), (491, 496, 494, 489), (495, 500, 503, 498), (498, 503, 502, 497), (497, 502, 501, 496), (496, 501, 499, 494), (500, 505, 508, 503), (503, 508, 507, 502), (502, 507, 506, 501), (501, 506, 504, 499), (505, 510, 513, 508), (508, 513, 512, 507), (507, 512, 511, 506), (506, 511, 509, 504), (510, 515, 518, 513), (513, 518, 517, 512), (512, 517, 516, 511), (511, 516, 514, 509), (515, 520, 523, 518), (518, 523, 522, 517), (517, 522, 521, 516), (516, 521, 519, 514), (520, 525, 528, 523), (523, 528, 527, 522), (522, 527, 526, 521), (521, 526, 524, 519), (525, 530, 533, 528), (528, 533, 532, 527), (527, 532, 531, 526), (526, 531, 529, 524), (530, 535, 538, 533), (533, 538, 537, 532), (532, 537, 536, 531), (531, 536, 534, 529), (535, 540, 543, 538), (538, 543, 542, 537), (537, 542, 541, 536), (536, 541, 539, 534), (540, 385, 388, 543), (543, 388, 387, 542), (542, 387, 386, 541), (541, 386, 384, 539), (700, 544, 546, 703), (703, 546, 547, 702), (702, 547, 548, 701), (701, 548, 545, 699), (544, 549, 551, 546), (546, 551, 552, 547), (547, 552, 553, 548), (548, 553, 550, 545), (549, 554, 556, 551), (551, 556, 557, 552), (552, 557, 558, 553), (553, 558, 555, 550), (554, 559, 561, 556), (556, 561, 562, 557), (557, 562, 563, 558), (558, 563, 560, 555), (559, 564, 566, 561), (561, 566, 567, 562), (562, 567, 568, 563), (563, 568, 565, 560), (564, 569, 571, 566), (566, 571, 572, 567), (567, 572, 573, 568), (568, 573, 570, 565), (569, 574, 576, 571), (571, 576, 577, 572), (572, 577, 578, 573), (573, 578, 575, 570), (574, 579, 581, 576), (576, 581, 582, 577), (577, 582, 583, 578), (578, 583, 580, 575), (579, 584, 586, 581), (581, 586, 587, 582), (582, 587, 588, 583), (583, 588, 585, 580), (584, 589, 591, 586), (586, 591, 592, 587), (587, 592, 593, 588), (588, 593, 590, 585), (589, 594, 596, 591), (591, 596, 597, 592), (592, 597, 598, 593), (593, 598, 595, 590), (594, 599, 601, 596), (596, 601, 602, 597), (597, 602, 603, 598), (598, 603, 600, 595), (599, 604, 606, 601), (601, 606, 607, 602), (602, 607, 608, 603), (603, 608, 605, 600), (604, 609, 611, 606), (606, 611, 612, 607), (607, 612, 613, 608), (608, 613, 610, 605), (609, 614, 616, 611), (611, 616, 617, 612), (612, 617, 618, 613), (613, 618, 615, 610), (614, 619, 621, 616), (616, 621, 622, 617), (617, 622, 623, 618), (618, 623, 620, 615), (619, 624, 626, 621), (621, 626, 627, 622), (622, 627, 628, 623), (623, 628, 625, 620), (624, 629, 631, 626), (626, 631, 632, 627), (627, 632, 633, 628), (628, 633, 630, 625), (629, 634, 636, 631), (631, 636, 637, 632), (632, 637, 638, 633), (633, 638, 635, 630), (634, 639, 641, 636), (636, 641, 642, 637), (637, 642, 643, 638), (638, 643, 640, 635), (639, 644, 646, 641), (641, 646, 647, 642), (642, 647, 648, 643), (643, 648, 645, 640), (644, 649, 651, 646), (646, 651, 652, 647), (647, 652, 653, 648), (648, 653, 650, 645), (649, 654, 656, 651), (651, 656, 657, 652), (652, 657, 658, 653), (653, 658, 655, 650), (654, 659, 661, 656), (656, 661, 662, 657), (657, 662, 663, 658), (658, 663, 660, 655), (659, 664, 666, 661), (661, 666, 667, 662), (662, 667, 668, 663), (663, 668, 665, 660), (664, 669, 671, 666), (666, 671, 672, 667), (667, 672, 673, 668), (668, 673, 670, 665), (669, 674, 676, 671), (671, 676, 677, 672), (672, 677, 678, 673), (673, 678, 675, 670), (674, 679, 681, 676), (676, 681, 682, 677), (677, 682, 683, 678), (678, 683, 680, 675), (679, 684, 686, 681), (681, 686, 687, 682), (682, 687, 688, 683), (683, 688, 685, 680), (684, 689, 691, 686), (686, 691, 692, 687), (687, 692, 693, 688), (688, 693, 690, 685), (689, 694, 696, 691), (691, 696, 697, 692), (692, 697, 698, 693), (693, 698, 695, 690), (694, 700, 703, 696), (696, 703, 702, 697), (697, 702, 701, 698), (698, 701, 699, 695), (385, 699, 545, 390)])
me_cylinder_002.polygons.foreach_set('use_smooth', [True] * 674)
_uv = me_cylinder_002.uv_layers.new(name='UVMap')
_uv.uv.foreach_set('vector', [1.0, 0.875, 1.0, 1.0, 0.9688, 1.0, 0.9688, 0.875, 0.9688, 0.875, 0.9688, 1.0, 0.9375, 1.0, 0.9375, 0.875, 0.9375, 0.875, 0.9375, 1.0, 0.9062, 1.0, 0.9062, 0.875, 0.9062, 0.875, 0.9062, 1.0, 0.875, 1.0, 0.875, 0.875, 0.875, 0.875, 0.875, 1.0, 0.8438, 1.0, 0.8438, 0.875, 0.8438, 0.875, 0.8438, 1.0, 0.8125, 1.0, 0.8125, 0.875, 0.8125, 0.875, 0.8125, 1.0, 0.7812, 1.0, 0.7812, 0.875, 0.7812, 0.875, 0.7812, 1.0, 0.75, 1.0, 0.75, 0.875, 0.75, 0.875, 0.75, 1.0, 0.7188, 1.0, 0.7188, 0.875, 0.7188, 0.875, 0.7188, 1.0, 0.6875, 1.0, 0.6875, 0.875, 0.6875, 0.875, 0.6875, 1.0, 0.6562, 1.0, 0.6562, 0.875, 0.6562, 0.875, 0.6562, 1.0, 0.625, 1.0, 0.625, 0.875, 0.625, 0.875, 0.625, 1.0, 0.5938, 1.0, 0.5938, 0.875, 0.5938, 0.875, 0.5938, 1.0, 0.5625, 1.0, 0.5625, 0.875, 0.5625, 0.875, 0.5625, 1.0, 0.5312, 1.0, 0.5312, 0.875, 0.5312, 0.875, 0.5312, 1.0, 0.5, 1.0, 0.5, 0.875, 0.5, 0.875, 0.5, 1.0, 0.4688, 1.0, 0.4688, 0.875, 0.4688, 0.875, 0.4688, 1.0, 0.4375, 1.0, 0.4375, 0.875, 0.4375, 0.875, 0.4375, 1.0, 0.4062, 1.0, 0.4062, 0.875, 0.4062, 0.875, 0.4062, 1.0, 0.375, 1.0, 0.375, 0.875, 0.375, 0.875, 0.375, 1.0, 0.3438, 1.0, 0.3438, 0.875, 0.3438, 0.875, 0.3438, 1.0, 0.3125, 1.0, 0.3125, 0.875, 0.3125, 0.875, 0.3125, 1.0, 0.2812, 1.0, 0.2812, 0.875, 0.2812, 0.875, 0.2812, 1.0, 0.25, 1.0, 0.25, 0.875, 0.25, 0.875, 0.25, 1.0, 0.2188, 1.0, 0.2188, 0.875, 0.2188, 0.875, 0.2188, 1.0, 0.1875, 1.0, 0.1875, 0.875, 0.1875, 0.875, 0.1875, 1.0, 0.1562, 1.0, 0.1562, 0.875, 0.1562, 0.875, 0.1562, 1.0, 0.125, 1.0, 0.125, 0.875, 0.125, 0.875, 0.125, 1.0, 0.09375, 1.0, 0.09375, 0.875, 0.09375, 0.875, 0.09375, 1.0, 0.0625, 1.0, 0.0625, 0.875, 0.2968, 0.4854, 0.25, 0.49, 0.2032, 0.4854, 0.1582, 0.4717, 0.1167, 0.4496, 0.08029, 0.4197, 0.05045, 0.3833, 0.02827, 0.3418, 0.01461, 0.2968, 0.01, 0.25, 0.01461, 0.2032, 0.02827, 0.1582, 0.05045, 0.1167, 0.08029, 0.08029, 0.1167, 0.05045, 0.1582, 0.02827, 0.2032, 0.01461, 0.25, 0.01, 0.2968, 0.01461, 0.3418, 0.02827, 0.3833, 0.05045, 0.4197, 0.08029, 0.4496, 0.1167, 0.4717, 0.1582, 0.4854, 0.2032, 0.49, 0.25, 0.4854, 0.2968, 0.4717, 0.3418, 0.4496, 0.3833, 0.4197, 0.4197, 0.3833, 0.4496, 0.3418, 0.4717, 0.0625, 0.875, 0.0625, 1.0, 0.03125, 1.0, 0.03125, 0.875, 0.03125, 0.875, 0.03125, 1.0, 0.0, 1.0, 0.0, 0.875, 0.03125, 0.5107, 0.03125, 0.6268, 0.0, 0.6268, 0.0, 0.5107, 0.03125, 0.7966, 0.03125, 0.875, 0.0, 0.875, 0.0, 0.7966, 0.0625, 0.7966, 0.0625, 0.875, 0.03125, 0.875, 0.03125, 0.7966, 0.09375, 0.7966, 0.09375, 0.875, 0.0625, 0.875, 0.0625, 0.7966, 0.125, 0.7966, 0.125, 0.875, 0.09375, 0.875, 0.09375, 0.7966, 0.1562, 0.7966, 0.1562, 0.875, 0.125, 0.875, 0.125, 0.7966, 0.1875, 0.7966, 0.1875, 0.875, 0.1562, 0.875, 0.1562, 0.7966, 0.2188, 0.7966, 0.2188, 0.875, 0.1875, 0.875, 0.1875, 0.7966, 0.25, 0.7966, 0.25, 0.875, 0.2188, 0.875, 0.2188, 0.7966, 0.2812, 0.7966, 0.2812, 0.875, 0.25, 0.875, 0.25, 0.7966, 0.3125, 0.7966, 0.3125, 0.875, 0.2812, 0.875, 0.2812, 0.7966, 0.3438, 0.7966, 0.3438, 0.875, 0.3125, 0.875, 0.3125, 0.7966, 0.375, 0.7966, 0.375, 0.875, 0.3438, 0.875, 0.3438, 0.7966, 0.4062, 0.7966, 0.4062, 0.875, 0.375, 0.875, 0.375, 0.7966, 0.4375, 0.7966, 0.4375, 0.875, 0.4062, 0.875, 0.4062, 0.7966, 0.4688, 0.7966, 0.4688, 0.875, 0.4375, 0.875, 0.4375, 0.7966, 0.5, 0.7966, 0.5, 0.875, 0.4688, 0.875, 0.4688, 0.7966, 0.5312, 0.7966, 0.5312, 0.875, 0.5, 0.875, 0.5, 0.7966, 0.5625, 0.7966, 0.5625, 0.875, 0.5312, 0.875, 0.5312, 0.7966, 0.5938, 0.7966, 0.5938, 0.875, 0.5625, 0.875, 0.5625, 0.7966, 0.625, 0.7966, 0.625, 0.875, 0.5938, 0.875, 0.5938, 0.7966, 0.6562, 0.7966, 0.6562, 0.875, 0.625, 0.875, 0.625, 0.7966, 0.6875, 0.7966, 0.6875, 0.875, 0.6562, 0.875, 0.6562, 0.7966, 0.7188, 0.7966, 0.7188, 0.875, 0.6875, 0.875, 0.6875, 0.7966, 0.75, 0.7966, 0.75, 0.875, 0.7188, 0.875, 0.7188, 0.7966, 0.7812, 0.7966, 0.7812, 0.875, 0.75, 0.875, 0.75, 0.7966, 0.8125, 0.7966, 0.8125, 0.875, 0.7812, 0.875, 0.7812, 0.7966, 0.8438, 0.7966, 0.8438, 0.875, 0.8125, 0.875, 0.8125, 0.7966, 0.875, 0.7966, 0.875, 0.875, 0.8438, 0.875, 0.8438, 0.7966, 0.9062, 0.7966, 0.9062, 0.875, 0.875, 0.875, 0.875, 0.7966, 0.9375, 0.7966, 0.9375, 0.875, 0.9062, 0.875, 0.9062, 0.7966, 1.0, 0.7966, 1.0, 0.875, 0.9688, 0.875, 0.9688, 0.7966, 0.9688, 0.7966, 0.9688, 0.875, 0.9375, 0.875, 0.9375, 0.7966, 0.03125, 0.6408, 0.03125, 0.6574, 0.0, 0.6574, 0.0, 0.6408, 0.0625, 0.6408, 0.0625, 0.6574, 0.03125, 0.6574, 0.03125, 0.6408, 0.09375, 0.6408, 0.09375, 0.6574, 0.0625, 0.6574, 0.0625, 0.6408, 0.125, 0.6408, 0.125, 0.6574, 0.09375, 0.6574, 0.09375, 0.6408, 0.1562, 0.6408, 0.1562, 0.6574, 0.125, 0.6574, 0.125, 0.6408, 0.1875, 0.6408, 0.1875, 0.6574, 0.1562, 0.6574, 0.1562, 0.6408, 0.2188, 0.6408, 0.2188, 0.6574, 0.1875, 0.6574, 0.1875, 0.6408, 0.25, 0.6408, 0.25, 0.6574, 0.2188, 0.6574, 0.2188, 0.6408, 0.2812, 0.6408, 0.2812, 0.6574, 0.25, 0.6574, 0.25, 0.6408, 0.3125, 0.6408, 0.3125, 0.6574, 0.2812, 0.6574, 0.2812, 0.6408, 0.3438, 0.6408, 0.3438, 0.6574, 0.3125, 0.6574, 0.3125, 0.6408, 0.375, 0.6408, 0.375, 0.6574, 0.3438, 0.6574, 0.3438, 0.6408, 0.4062, 0.6408, 0.4062, 0.6574, 0.375, 0.6574, 0.375, 0.6408, 0.4375, 0.6408, 0.4375, 0.6574, 0.4062, 0.6574, 0.4062, 0.6408, 0.4688, 0.6408, 0.4688, 0.6574, 0.4375, 0.6574, 0.4375, 0.6408, 0.5, 0.6408, 0.5, 0.6574, 0.4688, 0.6574, 0.4688, 0.6408, 0.5312, 0.6408, 0.5312, 0.6574, 0.5, 0.6574, 0.5, 0.6408, 0.5625, 0.6408, 0.5625, 0.6574, 0.5312, 0.6574, 0.5312, 0.6408, 0.5938, 0.6408, 0.5938, 0.6574, 0.5625, 0.6574, 0.5625, 0.6408, 0.625, 0.6408, 0.625, 0.6574, 0.5938, 0.6574, 0.5938, 0.6408, 0.6562, 0.6408, 0.6562, 0.6574, 0.625, 0.6574, 0.625, 0.6408, 0.6875, 0.6408, 0.6875, 0.6574, 0.6562, 0.6574, 0.6562, 0.6408, 0.7188, 0.6408, 0.7188, 0.6574, 0.6875, 0.6574, 0.6875, 0.6408, 0.75, 0.6408, 0.75, 0.6574, 0.7188, 0.6574, 0.7188, 0.6408, 0.7812, 0.6408, 0.7812, 0.6574, 0.75, 0.6574, 0.75, 0.6408, 0.8125, 0.6408, 0.8125, 0.6574, 0.7812, 0.6574, 0.7812, 0.6408, 0.8438, 0.6408, 0.8438, 0.6574, 0.8125, 0.6574, 0.8125, 0.6408, 0.875, 0.6408, 0.875, 0.6574, 0.8438, 0.6574, 0.8438, 0.6408, 0.9062, 0.6408, 0.9062, 0.6574, 0.875, 0.6574, 0.875, 0.6408, 1.0, 0.6819, 1.0, 0.7135, 0.9687, 0.7135, 0.9688, 0.6819, 0.75, 0.4853, 0.7959, 0.4808, 0.84, 0.4674, 0.8807, 0.4456, 0.9164, 0.4164, 0.9456, 0.3807, 0.9674, 0.34, 0.9808, 0.2959, 0.9853, 0.25, 0.9808, 0.2041, 0.9674, 0.16, 0.9456, 0.1193, 0.9164, 0.08363, 0.8807, 0.05437, 0.84, 0.03263, 0.7959, 0.01924, 0.75, 0.01472, 0.7041, 0.01924, 0.66, 0.03263, 0.6193, 0.05437, 0.5836, 0.08363, 0.5544, 0.1193, 0.5326, 0.16, 0.5192, 0.2041, 0.5147, 0.25, 0.5192, 0.2959, 0.5326, 0.34, 0.5544, 0.3807, 0.5836, 0.4164, 0.6193, 0.4456, 0.66, 0.4674, 0.7041, 0.4808, 0.9375, 0.5107, 0.9375, 0.6268, 0.9062, 0.6268, 0.9062, 0.5107, 0.9062, 0.5107, 0.9062, 0.6268, 0.875, 0.6268, 0.875, 0.5107, 0.875, 0.5107, 0.875, 0.6268, 0.8438, 0.6268, 0.8438, 0.5107, 0.8438, 0.5107, 0.8438, 0.6268, 0.8125, 0.6268, 0.8125, 0.5107, 0.8125, 0.5107, 0.8125, 0.6268, 0.7812, 0.6268, 0.7812, 0.5107, 0.7812, 0.5107, 0.7812, 0.6268, 0.75, 0.6268, 0.75, 0.5107, 0.75, 0.5107, 0.75, 0.6268, 0.7188, 0.6268, 0.7188, 0.5107, 0.7188, 0.5107, 0.7188, 0.6268, 0.6875, 0.6268, 0.6875, 0.5107, 0.6875, 0.5107, 0.6875, 0.6268, 0.6562, 0.6268, 0.6562, 0.5107, 0.6562, 0.5107, 0.6562, 0.6268, 0.625, 0.6268, 0.625, 0.5107, 0.625, 0.5107, 0.625, 0.6268, 0.5938, 0.6268, 0.5938, 0.5107, 0.5938, 0.5107, 0.5938, 0.6268, 0.5625, 0.6268, 0.5625, 0.5107, 0.5625, 0.5107, 0.5625, 0.6268, 0.5312, 0.6268, 0.5312, 0.5107, 0.5312, 0.5107, 0.5312, 0.6268, 0.5, 0.6268, 0.5, 0.5107, 0.5, 0.5107, 0.5, 0.6268, 0.4688, 0.6268, 0.4688, 0.5107, 0.4688, 0.5107, 0.4688, 0.6268, 0.4375, 0.6268, 0.4375, 0.5107, 0.4375, 0.5107, 0.4375, 0.6268, 0.4062, 0.6268, 0.4062, 0.5107, 0.4062, 0.5107, 0.4062, 0.6268, 0.375, 0.6268, 0.375, 0.5107, 0.375, 0.5107, 0.375, 0.6268, 0.3438, 0.6268, 0.3438, 0.5107, 0.3438, 0.5107, 0.3438, 0.6268, 0.3125, 0.6268, 0.3125, 0.5107, 0.3125, 0.5107, 0.3125, 0.6268, 0.2812, 0.6268, 0.2812, 0.5107, 0.2812, 0.5107, 0.2812, 0.6268, 0.25, 0.6268, 0.25, 0.5107, 0.25, 0.5107, 0.25, 0.6268, 0.2188, 0.6268, 0.2188, 0.5107, 0.2188, 0.5107, 0.2188, 0.6268, 0.1875, 0.6268, 0.1875, 0.5107, 0.1875, 0.5107, 0.1875, 0.6268, 0.1562, 0.6268, 0.1562, 0.5107, 0.1562, 0.5107, 0.1562, 0.6268, 0.125, 0.6268, 0.125, 0.5107, 0.125, 0.5107, 0.125, 0.6268, 0.09375, 0.6268, 0.09375, 0.5107, 0.09375, 0.5107, 0.09375, 0.6268, 0.0625, 0.6268, 0.0625, 0.5107, 0.0625, 0.5107, 0.0625, 0.6268, 0.03125, 0.6268, 0.03125, 0.5107, 1.0, 0.6408, 1.0, 0.6574, 0.9688, 0.6574, 0.9688, 0.6408, 0.9687, 0.5107, 0.9688, 0.6268, 0.9375, 0.6268, 0.9375, 0.5107, 0.03125, 0.6819, 0.03125, 0.7135, 0.0, 0.7135, 0.0, 0.6819, 0.9688, 0.6819, 0.9688, 0.7135, 0.9375, 0.7135, 0.9375, 0.6819, 0.9375, 0.6819, 0.9375, 0.7135, 0.9062, 0.7135, 0.9062, 0.6819, 0.9062, 0.6819, 0.9062, 0.7135, 0.875, 0.7135, 0.875, 0.6819, 0.875, 0.6819, 0.875, 0.7135, 0.8438, 0.7135, 0.8438, 0.6819, 0.8438, 0.6819, 0.8438, 0.7135, 0.8125, 0.7135, 0.8125, 0.6819, 0.8125, 0.6819, 0.8125, 0.7135, 0.7812, 0.7135, 0.7812, 0.6819, 0.7812, 0.6819, 0.7812, 0.7135, 0.75, 0.7135, 0.75, 0.6819, 0.75, 0.6819, 0.75, 0.7135, 0.7188, 0.7135, 0.7188, 0.6819, 0.7188, 0.6819, 0.7188, 0.7135, 0.6875, 0.7135, 0.6875, 0.6819, 0.6875, 0.6819, 0.6875, 0.7135, 0.6562, 0.7135, 0.6562, 0.6819, 0.6562, 0.6819, 0.6562, 0.7135, 0.625, 0.7135, 0.625, 0.6819, 0.625, 0.6819, 0.625, 0.7135, 0.5938, 0.7135, 0.5938, 0.6819, 0.5938, 0.6819, 0.5938, 0.7135, 0.5625, 0.7135, 0.5625, 0.6819, 0.5625, 0.6819, 0.5625, 0.7135, 0.5312, 0.7135, 0.5312, 0.6819, 0.5312, 0.6819, 0.5312, 0.7135, 0.5, 0.7135, 0.5, 0.6819, 0.5, 0.6819, 0.5, 0.7135, 0.4688, 0.7135, 0.4688, 0.6819, 0.4688, 0.6819, 0.4688, 0.7135, 0.4375, 0.7135, 0.4375, 0.6819, 0.4375, 0.6819, 0.4375, 0.7135, 0.4062, 0.7135, 0.4062, 0.6819, 0.4062, 0.6819, 0.4062, 0.7135, 0.375, 0.7135, 0.375, 0.6819, 0.375, 0.6819, 0.375, 0.7135, 0.3438, 0.7135, 0.3438, 0.6819, 0.3438, 0.6819, 0.3438, 0.7135, 0.3125, 0.7135, 0.3125, 0.6819, 0.3125, 0.6819, 0.3125, 0.7135, 0.2812, 0.7135, 0.2812, 0.6819, 0.2812, 0.6819, 0.2812, 0.7135, 0.25, 0.7135, 0.25, 0.6819, 0.25, 0.6819, 0.25, 0.7135, 0.2188, 0.7135, 0.2188, 0.6819, 0.2188, 0.6819, 0.2188, 0.7135, 0.1875, 0.7135, 0.1875, 0.6819, 0.1875, 0.6819, 0.1875, 0.7135, 0.1562, 0.7135, 0.1562, 0.6819, 0.1562, 0.6819, 0.1562, 0.7135, 0.125, 0.7135, 0.125, 0.6819, 0.125, 0.6819, 0.125, 0.7135, 0.09375, 0.7135, 0.09375, 0.6819, 0.09375, 0.6819, 0.09375, 0.7135, 0.0625, 0.7135, 0.0625, 0.6819, 0.0625, 0.6819, 0.0625, 0.7135, 0.03125, 0.7135, 0.03125, 0.6819, 0.9688, 0.6408, 0.9688, 0.6574, 0.9375, 0.6574, 0.9375, 0.6408, 0.03125, 0.7966, 0.0, 0.7966, 7.846e-05, 0.779, 0.03125, 0.779, 0.03125, 0.779, 7.846e-05, 0.779, 0.0007358, 0.75, 0.03125, 0.75, 0.03125, 0.75, 0.0007358, 0.75, 0.0001117, 0.7273, 0.03125, 0.7273, 0.03125, 0.7273, 0.0001117, 0.7273, 0.0, 0.7135, 0.03125, 0.7135, 0.0625, 0.7966, 0.03125, 0.7966, 0.03125, 0.779, 0.0625, 0.779, 0.0625, 0.779, 0.03125, 0.779, 0.03125, 0.75, 0.0625, 0.75, 0.0625, 0.75, 0.03125, 0.75, 0.03125, 0.7273, 0.0625, 0.7273, 0.0625, 0.7273, 0.03125, 0.7273, 0.03125, 0.7135, 0.0625, 0.7135, 0.09375, 0.7966, 0.0625, 0.7966, 0.0625, 0.779, 0.09375, 0.779, 0.09375, 0.779, 0.0625, 0.779, 0.0625, 0.75, 0.09375, 0.75, 0.09375, 0.75, 0.0625, 0.75, 0.0625, 0.7273, 0.09375, 0.7273, 0.09375, 0.7273, 0.0625, 0.7273, 0.0625, 0.7135, 0.09375, 0.7135, 0.125, 0.7966, 0.09375, 0.7966, 0.09375, 0.779, 0.125, 0.779, 0.125, 0.779, 0.09375, 0.779, 0.09375, 0.75, 0.125, 0.75, 0.125, 0.75, 0.09375, 0.75, 0.09375, 0.7273, 0.125, 0.7273, 0.125, 0.7273, 0.09375, 0.7273, 0.09375, 0.7135, 0.125, 0.7135, 0.1562, 0.7966, 0.125, 0.7966, 0.125, 0.779, 0.1562, 0.779, 0.1562, 0.779, 0.125, 0.779, 0.125, 0.75, 0.1562, 0.75, 0.1562, 0.75, 0.125, 0.75, 0.125, 0.7273, 0.1562, 0.7273, 0.1562, 0.7273, 0.125, 0.7273, 0.125, 0.7135, 0.1562, 0.7135, 0.1875, 0.7966, 0.1562, 0.7966, 0.1562, 0.779, 0.1875, 0.779, 0.1875, 0.779, 0.1562, 0.779, 0.1562, 0.75, 0.1875, 0.75, 0.1875, 0.75, 0.1562, 0.75, 0.1562, 0.7273, 0.1875, 0.7273, 0.1875, 0.7273, 0.1562, 0.7273, 0.1562, 0.7135, 0.1875, 0.7135, 0.2188, 0.7966, 0.1875, 0.7966, 0.1875, 0.779, 0.2188, 0.779, 0.2188, 0.779, 0.1875, 0.779, 0.1875, 0.75, 0.2188, 0.75, 0.2188, 0.75, 0.1875, 0.75, 0.1875, 0.7273, 0.2188, 0.7273, 0.2188, 0.7273, 0.1875, 0.7273, 0.1875, 0.7135, 0.2188, 0.7135, 0.25, 0.7966, 0.2188, 0.7966, 0.2188, 0.779, 0.25, 0.779, 0.25, 0.779, 0.2188, 0.779, 0.2188, 0.75, 0.25, 0.75, 0.25, 0.75, 0.2188, 0.75, 0.2188, 0.7273, 0.25, 0.7273, 0.25, 0.7273, 0.2188, 0.7273, 0.2188, 0.7135, 0.25, 0.7135, 0.2812, 0.7966, 0.25, 0.7966, 0.25, 0.779, 0.2812, 0.779, 0.2812, 0.779, 0.25, 0.779, 0.25, 0.75, 0.2812, 0.75, 0.2812, 0.75, 0.25, 0.75, 0.25, 0.7273, 0.2812, 0.7273, 0.2812, 0.7273, 0.25, 0.7273, 0.25, 0.7135, 0.2812, 0.7135, 0.3125, 0.7966, 0.2812, 0.7966, 0.2812, 0.779, 0.3125, 0.779, 0.3125, 0.779, 0.2812, 0.779, 0.2812, 0.75, 0.3125, 0.75, 0.3125, 0.75, 0.2812, 0.75, 0.2812, 0.7273, 0.3125, 0.7273, 0.3125, 0.7273, 0.2812, 0.7273, 0.2812, 0.7135, 0.3125, 0.7135, 0.3438, 0.7966, 0.3125, 0.7966, 0.3125, 0.779, 0.3438, 0.779, 0.3438, 0.779, 0.3125, 0.779, 0.3125, 0.75, 0.3438, 0.75, 0.3438, 0.75, 0.3125, 0.75, 0.3125, 0.7273, 0.3438, 0.7273, 0.3438, 0.7273, 0.3125, 0.7273, 0.3125, 0.7135, 0.3438, 0.7135, 0.375, 0.7966, 0.3438, 0.7966, 0.3438, 0.779, 0.375, 0.779, 0.375, 0.779, 0.3438, 0.779, 0.3438, 0.75, 0.375, 0.75, 0.375, 0.75, 0.3438, 0.75, 0.3438, 0.7273, 0.375, 0.7273, 0.375, 0.7273, 0.3438, 0.7273, 0.3438, 0.7135, 0.375, 0.7135, 0.4062, 0.7966, 0.375, 0.7966, 0.375, 0.779, 0.4062, 0.779, 0.4062, 0.779, 0.375, 0.779, 0.375, 0.75, 0.4062, 0.75, 0.4062, 0.75, 0.375, 0.75, 0.375, 0.7273, 0.4062, 0.7273, 0.4062, 0.7273, 0.375, 0.7273, 0.375, 0.7135, 0.4062, 0.7135, 0.4375, 0.7966, 0.4062, 0.7966, 0.4062, 0.779, 0.4375, 0.779, 0.4375, 0.779, 0.4062, 0.779, 0.4062, 0.75, 0.4375, 0.75, 0.4375, 0.75, 0.4062, 0.75, 0.4062, 0.7273, 0.4375, 0.7273, 0.4375, 0.7273, 0.4062, 0.7273, 0.4062, 0.7135, 0.4375, 0.7135, 0.4688, 0.7966, 0.4375, 0.7966, 0.4375, 0.779, 0.4688, 0.779, 0.4688, 0.779, 0.4375, 0.779, 0.4375, 0.75, 0.4688, 0.75, 0.4688, 0.75, 0.4375, 0.75, 0.4375, 0.7273, 0.4688, 0.7273, 0.4688, 0.7273, 0.4375, 0.7273, 0.4375, 0.7135, 0.4688, 0.7135, 0.5, 0.7966, 0.4688, 0.7966, 0.4688, 0.779, 0.5, 0.779, 0.5, 0.779, 0.4688, 0.779, 0.4688, 0.75, 0.5, 0.75, 0.5, 0.75, 0.4688, 0.75, 0.4688, 0.7273, 0.5, 0.7273, 0.5, 0.7273, 0.4688, 0.7273, 0.4688, 0.7135, 0.5, 0.7135, 0.5312, 0.7966, 0.5, 0.7966, 0.5, 0.779, 0.5312, 0.779, 0.5312, 0.779, 0.5, 0.779, 0.5, 0.75, 0.5312, 0.75, 0.5312, 0.75, 0.5, 0.75, 0.5, 0.7273, 0.5312, 0.7273, 0.5312, 0.7273, 0.5, 0.7273, 0.5, 0.7135, 0.5312, 0.7135, 0.5625, 0.7966, 0.5312, 0.7966, 0.5312, 0.779, 0.5625, 0.779, 0.5625, 0.779, 0.5312, 0.779, 0.5312, 0.75, 0.5625, 0.75, 0.5625, 0.75, 0.5312, 0.75, 0.5312, 0.7273, 0.5625, 0.7273, 0.5625, 0.7273, 0.5312, 0.7273, 0.5312, 0.7135, 0.5625, 0.7135, 0.5938, 0.7966, 0.5625, 0.7966, 0.5625, 0.779, 0.5938, 0.779, 0.5938, 0.779, 0.5625, 0.779, 0.5625, 0.75, 0.5938, 0.75, 0.5938, 0.75, 0.5625, 0.75, 0.5625, 0.7273, 0.5938, 0.7273, 0.5938, 0.7273, 0.5625, 0.7273, 0.5625, 0.7135, 0.5938, 0.7135, 0.625, 0.7966, 0.5938, 0.7966, 0.5938, 0.779, 0.625, 0.779, 0.625, 0.779, 0.5938, 0.779, 0.5938, 0.75, 0.625, 0.75, 0.625, 0.75, 0.5938, 0.75, 0.5938, 0.7273, 0.625, 0.7273, 0.625, 0.7273, 0.5938, 0.7273, 0.5938, 0.7135, 0.625, 0.7135, 0.6562, 0.7966, 0.625, 0.7966, 0.625, 0.779, 0.6562, 0.779, 0.6562, 0.779, 0.625, 0.779, 0.625, 0.75, 0.6562, 0.75, 0.6562, 0.75, 0.625, 0.75, 0.625, 0.7273, 0.6562, 0.7273, 0.6562, 0.7273, 0.625, 0.7273, 0.625, 0.7135, 0.6562, 0.7135, 0.6875, 0.7966, 0.6562, 0.7966, 0.6562, 0.779, 0.6875, 0.779, 0.6875, 0.779, 0.6562, 0.779, 0.6562, 0.75, 0.6875, 0.75, 0.6875, 0.75, 0.6562, 0.75, 0.6562, 0.7273, 0.6875, 0.7273, 0.6875, 0.7273, 0.6562, 0.7273, 0.6562, 0.7135, 0.6875, 0.7135, 0.7188, 0.7966, 0.6875, 0.7966, 0.6875, 0.779, 0.7188, 0.779, 0.7188, 0.779, 0.6875, 0.779, 0.6875, 0.75, 0.7188, 0.75, 0.7188, 0.75, 0.6875, 0.75, 0.6875, 0.7273, 0.7188, 0.7273, 0.7188, 0.7273, 0.6875, 0.7273, 0.6875, 0.7135, 0.7188, 0.7135, 0.75, 0.7966, 0.7188, 0.7966, 0.7188, 0.779, 0.75, 0.779, 0.75, 0.779, 0.7188, 0.779, 0.7188, 0.75, 0.75, 0.75, 0.75, 0.75, 0.7188, 0.75, 0.7188, 0.7273, 0.75, 0.7273, 0.75, 0.7273, 0.7188, 0.7273, 0.7188, 0.7135, 0.75, 0.7135, 0.7812, 0.7966, 0.75, 0.7966, 0.75, 0.779, 0.7812, 0.779, 0.7812, 0.779, 0.75, 0.779, 0.75, 0.75, 0.7812, 0.75, 0.7812, 0.75, 0.75, 0.75, 0.75, 0.7273, 0.7812, 0.7273, 0.7812, 0.7273, 0.75, 0.7273, 0.75, 0.7135, 0.7812, 0.7135, 0.8125, 0.7966, 0.7812, 0.7966, 0.7812, 0.779, 0.8125, 0.779, 0.8125, 0.779, 0.7812, 0.779, 0.7812, 0.75, 0.8125, 0.75, 0.8125, 0.75, 0.7812, 0.75, 0.7812, 0.7273, 0.8125, 0.7273, 0.8125, 0.7273, 0.7812, 0.7273, 0.7812, 0.7135, 0.8125, 0.7135, 0.8438, 0.7966, 0.8125, 0.7966, 0.8125, 0.779, 0.8438, 0.779, 0.8438, 0.779, 0.8125, 0.779, 0.8125, 0.75, 0.8438, 0.75, 0.8438, 0.75, 0.8125, 0.75, 0.8125, 0.7273, 0.8438, 0.7273, 0.8438, 0.7273, 0.8125, 0.7273, 0.8125, 0.7135, 0.8438, 0.7135, 0.875, 0.7966, 0.8438, 0.7966, 0.8438, 0.779, 0.875, 0.779, 0.875, 0.779, 0.8438, 0.779, 0.8438, 0.75, 0.875, 0.75, 0.875, 0.75, 0.8438, 0.75, 0.8438, 0.7273, 0.875, 0.7273, 0.875, 0.7273, 0.8438, 0.7273, 0.8438, 0.7135, 0.875, 0.7135, 0.9062, 0.7966, 0.875, 0.7966, 0.875, 0.779, 0.9062, 0.779, 0.9062, 0.779, 0.875, 0.779, 0.875, 0.75, 0.9062, 0.75, 0.9062, 0.75, 0.875, 0.75, 0.875, 0.7273, 0.9062, 0.7273, 0.9062, 0.7273, 0.875, 0.7273, 0.875, 0.7135, 0.9062, 0.7135, 0.9375, 0.7966, 0.9062, 0.7966, 0.9062, 0.779, 0.9375, 0.779, 0.9375, 0.779, 0.9062, 0.779, 0.9062, 0.75, 0.9375, 0.75, 0.9375, 0.75, 0.9062, 0.75, 0.9062, 0.7273, 0.9375, 0.7273, 0.9375, 0.7273, 0.9062, 0.7273, 0.9062, 0.7135, 0.9375, 0.7135, 0.9688, 0.7966, 0.9375, 0.7966, 0.9375, 0.779, 0.9687, 0.779, 0.9687, 0.779, 0.9375, 0.779, 0.9375, 0.75, 0.9688, 0.75, 0.9688, 0.75, 0.9375, 0.75, 0.9375, 0.7273, 0.9688, 0.7273, 0.9688, 0.7273, 0.9375, 0.7273, 0.9375, 0.7135, 0.9688, 0.7135, 1.0, 0.7966, 0.9688, 0.7966, 0.9687, 0.779, 0.9999, 0.779, 0.9999, 0.779, 0.9687, 0.779, 0.9688, 0.75, 0.9993, 0.75, 0.9993, 0.75, 0.9688, 0.75, 0.9688, 0.7273, 0.9999, 0.7273, 0.9999, 0.7273, 0.9688, 0.7273, 0.9687, 0.7135, 1.0, 0.7135, 0.9375, 0.6408, 0.9375, 0.6574, 0.9062, 0.6574, 0.9062, 0.6408, 1.0, 0.6819, 0.9688, 0.6819, 0.9688, 0.676, 1.0, 0.676, 1.0, 0.676, 0.9688, 0.676, 0.9688, 0.6656, 1.0, 0.6656, 1.0, 0.6656, 0.9688, 0.6656, 0.9688, 0.6604, 1.0, 0.6604, 1.0, 0.6604, 0.9688, 0.6604, 0.9688, 0.6574, 1.0, 0.6574, 0.9688, 0.6819, 0.9375, 0.6819, 0.9375, 0.676, 0.9688, 0.676, 0.9688, 0.676, 0.9375, 0.676, 0.9375, 0.6656, 0.9688, 0.6656, 0.9688, 0.6656, 0.9375, 0.6656, 0.9375, 0.6604, 0.9688, 0.6604, 0.9688, 0.6604, 0.9375, 0.6604, 0.9375, 0.6574, 0.9688, 0.6574, 0.9375, 0.6819, 0.9062, 0.6819, 0.9062, 0.676, 0.9375, 0.676, 0.9375, 0.676, 0.9062, 0.676, 0.9062, 0.6656, 0.9375, 0.6656, 0.9375, 0.6656, 0.9062, 0.6656, 0.9063, 0.6604, 0.9375, 0.6604, 0.9375, 0.6604, 0.9063, 0.6604, 0.9062, 0.6574, 0.9375, 0.6574, 0.9062, 0.6819, 0.875, 0.6819, 0.875, 0.676, 0.9062, 0.676, 0.9062, 0.676, 0.875, 0.676, 0.875, 0.6656, 0.9062, 0.6656, 0.9062, 0.6656, 0.875, 0.6656, 0.875, 0.6604, 0.9063, 0.6604, 0.9063, 0.6604, 0.875, 0.6604, 0.875, 0.6574, 0.9062, 0.6574, 0.875, 0.6819, 0.8438, 0.6819, 0.8438, 0.676, 0.875, 0.676, 0.875, 0.676, 0.8438, 0.676, 0.8438, 0.6656, 0.875, 0.6656, 0.875, 0.6656, 0.8438, 0.6656, 0.8438, 0.6604, 0.875, 0.6604, 0.875, 0.6604, 0.8438, 0.6604, 0.8438, 0.6574, 0.875, 0.6574, 0.8438, 0.6819, 0.8125, 0.6819, 0.8125, 0.676, 0.8438, 0.676, 0.8438, 0.676, 0.8125, 0.676, 0.8125, 0.6656, 0.8438, 0.6656, 0.8438, 0.6656, 0.8125, 0.6656, 0.8125, 0.6604, 0.8438, 0.6604, 0.8438, 0.6604, 0.8125, 0.6604, 0.8125, 0.6574, 0.8438, 0.6574, 0.8125, 0.6819, 0.7812, 0.6819, 0.7812, 0.676, 0.8125, 0.676, 0.8125, 0.676, 0.7812, 0.676, 0.7812, 0.6656, 0.8125, 0.6656, 0.8125, 0.6656, 0.7812, 0.6656, 0.7813, 0.6604, 0.8125, 0.6604, 0.8125, 0.6604, 0.7813, 0.6604, 0.7812, 0.6574, 0.8125, 0.6574, 0.7812, 0.6819, 0.75, 0.6819, 0.75, 0.676, 0.7812, 0.676, 0.7812, 0.676, 0.75, 0.676, 0.75, 0.6656, 0.7812, 0.6656, 0.7812, 0.6656, 0.75, 0.6656, 0.75, 0.6604, 0.7813, 0.6604, 0.7813, 0.6604, 0.75, 0.6604, 0.75, 0.6574, 0.7812, 0.6574, 0.75, 0.6819, 0.7188, 0.6819, 0.7188, 0.676, 0.75, 0.676, 0.75, 0.676, 0.7188, 0.676, 0.7188, 0.6656, 0.75, 0.6656, 0.75, 0.6656, 0.7188, 0.6656, 0.7188, 0.6604, 0.75, 0.6604, 0.75, 0.6604, 0.7188, 0.6604, 0.7188, 0.6574, 0.75, 0.6574, 0.7188, 0.6819, 0.6875, 0.6819, 0.6875, 0.676, 0.7188, 0.676, 0.7188, 0.676, 0.6875, 0.676, 0.6875, 0.6656, 0.7188, 0.6656, 0.7188, 0.6656, 0.6875, 0.6656, 0.6875, 0.6604, 0.7188, 0.6604, 0.7188, 0.6604, 0.6875, 0.6604, 0.6875, 0.6574, 0.7188, 0.6574, 0.6875, 0.6819, 0.6562, 0.6819, 0.6562, 0.676, 0.6875, 0.676, 0.6875, 0.676, 0.6562, 0.676, 0.6562, 0.6656, 0.6875, 0.6656, 0.6875, 0.6656, 0.6562, 0.6656, 0.6562, 0.6604, 0.6875, 0.6604, 0.6875, 0.6604, 0.6562, 0.6604, 0.6562, 0.6574, 0.6875, 0.6574, 0.6562, 0.6819, 0.625, 0.6819, 0.625, 0.676, 0.6562, 0.676, 0.6562, 0.676, 0.625, 0.676, 0.625, 0.6656, 0.6562, 0.6656, 0.6562, 0.6656, 0.625, 0.6656, 0.625, 0.6604, 0.6562, 0.6604, 0.6562, 0.6604, 0.625, 0.6604, 0.625, 0.6574, 0.6562, 0.6574, 0.625, 0.6819, 0.5938, 0.6819, 0.5938, 0.676, 0.625, 0.676, 0.625, 0.676, 0.5938, 0.676, 0.5938, 0.6656, 0.625, 0.6656, 0.625, 0.6656, 0.5938, 0.6656, 0.5938, 0.6604, 0.625, 0.6604, 0.625, 0.6604, 0.5938, 0.6604, 0.5938, 0.6574, 0.625, 0.6574, 0.5938, 0.6819, 0.5625, 0.6819, 0.5625, 0.676, 0.5938, 0.676, 0.5938, 0.676, 0.5625, 0.676, 0.5625, 0.6656, 0.5938, 0.6656, 0.5938, 0.6656, 0.5625, 0.6656, 0.5625, 0.6604, 0.5938, 0.6604, 0.5938, 0.6604, 0.5625, 0.6604, 0.5625, 0.6574, 0.5938, 0.6574, 0.5625, 0.6819, 0.5312, 0.6819, 0.5312, 0.676, 0.5625, 0.676, 0.5625, 0.676, 0.5312, 0.676, 0.5312, 0.6656, 0.5625, 0.6656, 0.5625, 0.6656, 0.5312, 0.6656, 0.5312, 0.6604, 0.5625, 0.6604, 0.5625, 0.6604, 0.5312, 0.6604, 0.5312, 0.6574, 0.5625, 0.6574, 0.5312, 0.6819, 0.5, 0.6819, 0.5, 0.676, 0.5312, 0.676, 0.5312, 0.676, 0.5, 0.676, 0.5, 0.6656, 0.5312, 0.6656, 0.5312, 0.6656, 0.5, 0.6656, 0.5, 0.6604, 0.5312, 0.6604, 0.5312, 0.6604, 0.5, 0.6604, 0.5, 0.6574, 0.5312, 0.6574, 0.5, 0.6819, 0.4688, 0.6819, 0.4688, 0.676, 0.5, 0.676, 0.5, 0.676, 0.4688, 0.676, 0.4688, 0.6656, 0.5, 0.6656, 0.5, 0.6656, 0.4688, 0.6656, 0.4688, 0.6604, 0.5, 0.6604, 0.5, 0.6604, 0.4688, 0.6604, 0.4688, 0.6574, 0.5, 0.6574, 0.4688, 0.6819, 0.4375, 0.6819, 0.4375, 0.676, 0.4688, 0.676, 0.4688, 0.676, 0.4375, 0.676, 0.4375, 0.6656, 0.4688, 0.6656, 0.4688, 0.6656, 0.4375, 0.6656, 0.4375, 0.6604, 0.4688, 0.6604, 0.4688, 0.6604, 0.4375, 0.6604, 0.4375, 0.6574, 0.4688, 0.6574, 0.4375, 0.6819, 0.4062, 0.6819, 0.4062, 0.676, 0.4375, 0.676, 0.4375, 0.676, 0.4062, 0.676, 0.4062, 0.6656, 0.4375, 0.6656, 0.4375, 0.6656, 0.4062, 0.6656, 0.4062, 0.6604, 0.4375, 0.6604, 0.4375, 0.6604, 0.4062, 0.6604, 0.4062, 0.6574, 0.4375, 0.6574, 0.4062, 0.6819, 0.375, 0.6819, 0.375, 0.676, 0.4062, 0.676, 0.4062, 0.676, 0.375, 0.676, 0.375, 0.6656, 0.4062, 0.6656, 0.4062, 0.6656, 0.375, 0.6656, 0.375, 0.6604, 0.4062, 0.6604, 0.4062, 0.6604, 0.375, 0.6604, 0.375, 0.6574, 0.4062, 0.6574, 0.375, 0.6819, 0.3438, 0.6819, 0.3438, 0.676, 0.375, 0.676, 0.375, 0.676, 0.3438, 0.676, 0.3438, 0.6656, 0.375, 0.6656, 0.375, 0.6656, 0.3438, 0.6656, 0.3438, 0.6604, 0.375, 0.6604, 0.375, 0.6604, 0.3438, 0.6604, 0.3438, 0.6574, 0.375, 0.6574, 0.3438, 0.6819, 0.3125, 0.6819, 0.3125, 0.676, 0.3438, 0.676, 0.3438, 0.676, 0.3125, 0.676, 0.3125, 0.6656, 0.3438, 0.6656, 0.3438, 0.6656, 0.3125, 0.6656, 0.3125, 0.6604, 0.3438, 0.6604, 0.3438, 0.6604, 0.3125, 0.6604, 0.3125, 0.6574, 0.3438, 0.6574, 0.3125, 0.6819, 0.2812, 0.6819, 0.2812, 0.676, 0.3125, 0.676, 0.3125, 0.676, 0.2812, 0.676, 0.2812, 0.6656, 0.3125, 0.6656, 0.3125, 0.6656, 0.2812, 0.6656, 0.2812, 0.6604, 0.3125, 0.6604, 0.3125, 0.6604, 0.2812, 0.6604, 0.2812, 0.6574, 0.3125, 0.6574, 0.2812, 0.6819, 0.25, 0.6819, 0.25, 0.676, 0.2812, 0.676, 0.2812, 0.676, 0.25, 0.676, 0.25, 0.6656, 0.2812, 0.6656, 0.2812, 0.6656, 0.25, 0.6656, 0.25, 0.6604, 0.2812, 0.6604, 0.2812, 0.6604, 0.25, 0.6604, 0.25, 0.6574, 0.2812, 0.6574, 0.25, 0.6819, 0.2188, 0.6819, 0.2188, 0.676, 0.25, 0.676, 0.25, 0.676, 0.2188, 0.676, 0.2188, 0.6656, 0.25, 0.6656, 0.25, 0.6656, 0.2188, 0.6656, 0.2188, 0.6604, 0.25, 0.6604, 0.25, 0.6604, 0.2188, 0.6604, 0.2188, 0.6574, 0.25, 0.6574, 0.2188, 0.6819, 0.1875, 0.6819, 0.1875, 0.676, 0.2188, 0.676, 0.2188, 0.676, 0.1875, 0.676, 0.1875, 0.6656, 0.2188, 0.6656, 0.2188, 0.6656, 0.1875, 0.6656, 0.1875, 0.6604, 0.2188, 0.6604, 0.2188, 0.6604, 0.1875, 0.6604, 0.1875, 0.6574, 0.2188, 0.6574, 0.1875, 0.6819, 0.1562, 0.6819, 0.1562, 0.676, 0.1875, 0.676, 0.1875, 0.676, 0.1562, 0.676, 0.1562, 0.6656, 0.1875, 0.6656, 0.1875, 0.6656, 0.1562, 0.6656, 0.1562, 0.6604, 0.1875, 0.6604, 0.1875, 0.6604, 0.1562, 0.6604, 0.1562, 0.6574, 0.1875, 0.6574, 0.1562, 0.6819, 0.125, 0.6819, 0.125, 0.676, 0.1562, 0.676, 0.1562, 0.676, 0.125, 0.676, 0.125, 0.6656, 0.1562, 0.6656, 0.1562, 0.6656, 0.125, 0.6656, 0.125, 0.6604, 0.1562, 0.6604, 0.1562, 0.6604, 0.125, 0.6604, 0.125, 0.6574, 0.1562, 0.6574, 0.125, 0.6819, 0.09375, 0.6819, 0.09375, 0.676, 0.125, 0.676, 0.125, 0.676, 0.09375, 0.676, 0.09375, 0.6656, 0.125, 0.6656, 0.125, 0.6656, 0.09375, 0.6656, 0.09375, 0.6604, 0.125, 0.6604, 0.125, 0.6604, 0.09375, 0.6604, 0.09375, 0.6574, 0.125, 0.6574, 0.09375, 0.6819, 0.0625, 0.6819, 0.0625, 0.676, 0.09375, 0.676, 0.09375, 0.676, 0.0625, 0.676, 0.0625, 0.6656, 0.09375, 0.6656, 0.09375, 0.6656, 0.0625, 0.6656, 0.0625, 0.6604, 0.09375, 0.6604, 0.09375, 0.6604, 0.0625, 0.6604, 0.0625, 0.6574, 0.09375, 0.6574, 0.0625, 0.6819, 0.03125, 0.6819, 0.03125, 0.676, 0.0625, 0.676, 0.0625, 0.676, 0.03125, 0.676, 0.03125, 0.6656, 0.0625, 0.6656, 0.0625, 0.6656, 0.03125, 0.6656, 0.03125, 0.6604, 0.0625, 0.6604, 0.0625, 0.6604, 0.03125, 0.6604, 0.03125, 0.6574, 0.0625, 0.6574, 0.03125, 0.6819, 0.0, 0.6819, -5.329e-05, 0.676, 0.03125, 0.676, 0.03125, 0.676, -5.329e-05, 0.676, 0.0, 0.6656, 0.03125, 0.6656, 0.03125, 0.6656, 0.0, 0.6656, -2.589e-05, 0.6604, 0.03125, 0.6604, 0.03125, 0.6604, -2.589e-05, 0.6604, 0.0, 0.6574, 0.03125, 0.6574, 1.0, 0.5107, 0.9688, 0.5107, 0.9688, 0.5066, 1.0, 0.5066, 1.0, 0.5066, 0.9688, 0.5066, 0.9688, 0.5, 0.9999, 0.5, 0.7501, 0.49, 0.7967, 0.4854, 0.7963, 0.4825, 0.75, 0.4871, 0.75, 0.4871, 0.7963, 0.4825, 0.7959, 0.4808, 0.75, 0.4853, 0.9687, 0.5107, 0.9375, 0.5107, 0.9375, 0.5066, 0.9687, 0.5066, 0.9687, 0.5066, 0.9375, 0.5066, 0.9376, 0.5, 0.9687, 0.5, 0.797, 0.4853, 0.8417, 0.4718, 0.8407, 0.469, 0.7963, 0.4825, 0.7963, 0.4825, 0.8407, 0.469, 0.84, 0.4674, 0.7959, 0.4808, 0.9375, 0.5107, 0.9062, 0.5107, 0.9063, 0.5066, 0.9375, 0.5066, 0.9375, 0.5066, 0.9063, 0.5066, 0.9063, 0.5, 0.9374, 0.5, 0.842, 0.4717, 0.8832, 0.4496, 0.8817, 0.4471, 0.8407, 0.469, 0.8407, 0.469, 0.8817, 0.4471, 0.8807, 0.4456, 0.84, 0.4674, 0.9062, 0.5107, 0.875, 0.5107, 0.875, 0.5066, 0.9062, 0.5066, 0.9062, 0.5066, 0.875, 0.5066, 0.8751, 0.5, 0.9062, 0.5, 0.8834, 0.4495, 0.9196, 0.4198, 0.9176, 0.4176, 0.8817, 0.4471, 0.8817, 0.4471, 0.9176, 0.4176, 0.9164, 0.4164, 0.8807, 0.4456, 0.875, 0.5107, 0.8438, 0.5107, 0.8438, 0.5066, 0.875, 0.5066, 0.875, 0.5066, 0.8438, 0.5066, 0.8438, 0.5, 0.8749, 0.5, 0.9198, 0.4196, 0.9495, 0.3834, 0.9471, 0.3817, 0.9176, 0.4176, 0.9176, 0.4176, 0.9471, 0.3817, 0.9456, 0.3807, 0.9164, 0.4164, 0.8438, 0.5107, 0.8125, 0.5107, 0.8125, 0.5066, 0.8437, 0.5066, 0.8437, 0.5066, 0.8125, 0.5066, 0.8126, 0.5, 0.8437, 0.5, 0.9496, 0.3832, 0.9717, 0.342, 0.969, 0.3407, 0.9471, 0.3817, 0.9471, 0.3817, 0.969, 0.3407, 0.9674, 0.34, 0.9456, 0.3807, 0.8125, 0.5107, 0.7812, 0.5107, 0.7813, 0.5066, 0.8125, 0.5066, 0.8125, 0.5066, 0.7813, 0.5066, 0.7813, 0.5, 0.8124, 0.5, 0.9718, 0.3417, 0.9853, 0.297, 0.9825, 0.2963, 0.969, 0.3407, 0.969, 0.3407, 0.9825, 0.2963, 0.9808, 0.2959, 0.9674, 0.34, 0.7812, 0.5107, 0.75, 0.5107, 0.75, 0.5066, 0.7812, 0.5066, 0.7812, 0.5066, 0.75, 0.5066, 0.7501, 0.5, 0.7812, 0.5, 0.9854, 0.2967, 0.99, 0.2501, 0.9871, 0.25, 0.9825, 0.2963, 0.9825, 0.2963, 0.9871, 0.25, 0.9853, 0.25, 0.9808, 0.2959, 0.75, 0.5107, 0.7188, 0.5107, 0.7188, 0.5066, 0.75, 0.5066, 0.75, 0.5066, 0.7188, 0.5066, 0.7188, 0.5, 0.7499, 0.5, 0.99, 0.2499, 0.9854, 0.2033, 0.9825, 0.2037, 0.9871, 0.25, 0.9871, 0.25, 0.9825, 0.2037, 0.9808, 0.2041, 0.9853, 0.25, 0.7188, 0.5107, 0.6875, 0.5107, 0.6875, 0.5066, 0.7187, 0.5066, 0.7187, 0.5066, 0.6875, 0.5066, 0.6876, 0.5, 0.7187, 0.5, 0.9853, 0.203, 0.9718, 0.1583, 0.969, 0.1593, 0.9825, 0.2037, 0.9825, 0.2037, 0.969, 0.1593, 0.9674, 0.16, 0.9808, 0.2041, 0.6875, 0.5107, 0.6562, 0.5107, 0.6563, 0.5066, 0.6875, 0.5066, 0.6875, 0.5066, 0.6563, 0.5066, 0.6563, 0.5, 0.6874, 0.5, 0.9717, 0.158, 0.9496, 0.1168, 0.9471, 0.1183, 0.969, 0.1593, 0.969, 0.1593, 0.9471, 0.1183, 0.9456, 0.1193, 0.9674, 0.16, 0.6562, 0.5107, 0.625, 0.5107, 0.625, 0.5066, 0.6562, 0.5066, 0.6562, 0.5066, 0.625, 0.5066, 0.6251, 0.5, 0.6562, 0.5, 0.9495, 0.1166, 0.9198, 0.0804, 0.9176, 0.08236, 0.9471, 0.1183, 0.9471, 0.1183, 0.9176, 0.08236, 0.9164, 0.08363, 0.9456, 0.1193, 0.625, 0.5107, 0.5938, 0.5107, 0.5938, 0.5066, 0.625, 0.5066, 0.625, 0.5066, 0.5938, 0.5066, 0.5938, 0.5, 0.6249, 0.5, 0.9196, 0.08021, 0.8834, 0.05053, 0.8817, 0.05288, 0.9176, 0.08236, 0.9176, 0.08236, 0.8817, 0.05288, 0.8807, 0.05437, 0.9164, 0.08363, 0.5938, 0.5107, 0.5625, 0.5107, 0.5625, 0.5066, 0.5937, 0.5066, 0.5937, 0.5066, 0.5625, 0.5066, 0.5626, 0.5, 0.5937, 0.5, 0.8832, 0.05038, 0.842, 0.02833, 0.8407, 0.03097, 0.8817, 0.05288, 0.8817, 0.05288, 0.8407, 0.03097, 0.84, 0.03263, 0.8807, 0.05437, 0.5625, 0.5107, 0.5312, 0.5107, 0.5313, 0.5066, 0.5625, 0.5066, 0.5625, 0.5066, 0.5313, 0.5066, 0.5313, 0.5, 0.5624, 0.5, 0.8417, 0.02823, 0.797, 0.01465, 0.7963, 0.01748, 0.8407, 0.03097, 0.8407, 0.03097, 0.7963, 0.01748, 0.7959, 0.01924, 0.84, 0.03263, 0.5312, 0.5107, 0.5, 0.5107, 0.5, 0.5066, 0.5312, 0.5066, 0.5312, 0.5066, 0.5, 0.5066, 0.5001, 0.5, 0.5312, 0.5, 0.7967, 0.0146, 0.7501, 0.01001, 0.75, 0.01292, 0.7963, 0.01748, 0.7963, 0.01748, 0.75, 0.01292, 0.75, 0.01472, 0.7959, 0.01924, 0.5, 0.5107, 0.4688, 0.5107, 0.4688, 0.5066, 0.5, 0.5066, 0.5, 0.5066, 0.4688, 0.5066, 0.4688, 0.5, 0.4999, 0.5, 0.7499, 0.01001, 0.7033, 0.0146, 0.7037, 0.01748, 0.75, 0.01292, 0.75, 0.01292, 0.7037, 0.01748, 0.7041, 0.01924, 0.75, 0.01472, 0.4688, 0.5107, 0.4375, 0.5107, 0.4375, 0.5066, 0.4687, 0.5066, 0.4687, 0.5066, 0.4375, 0.5066, 0.4376, 0.5, 0.4687, 0.5, 0.703, 0.01465, 0.6583, 0.02823, 0.6593, 0.03097, 0.7037, 0.01748, 0.7037, 0.01748, 0.6593, 0.03097, 0.66, 0.03263, 0.7041, 0.01924, 0.4375, 0.5107, 0.4062, 0.5107, 0.4063, 0.5066, 0.4375, 0.5066, 0.4375, 0.5066, 0.4063, 0.5066, 0.4063, 0.5, 0.4374, 0.5, 0.658, 0.02833, 0.6168, 0.05038, 0.6183, 0.05288, 0.6593, 0.03097, 0.6593, 0.03097, 0.6183, 0.05288, 0.6193, 0.05437, 0.66, 0.03263, 0.4062, 0.5107, 0.375, 0.5107, 0.375, 0.5066, 0.4062, 0.5066, 0.4062, 0.5066, 0.375, 0.5066, 0.3751, 0.5, 0.4062, 0.5, 0.6166, 0.05053, 0.5804, 0.08021, 0.5824, 0.08236, 0.6183, 0.05288, 0.6183, 0.05288, 0.5824, 0.08236, 0.5836, 0.08363, 0.6193, 0.05437, 0.375, 0.5107, 0.3438, 0.5107, 0.3438, 0.5066, 0.375, 0.5066, 0.375, 0.5066, 0.3438, 0.5066, 0.3438, 0.5, 0.3749, 0.5, 0.5802, 0.0804, 0.5505, 0.1166, 0.5529, 0.1183, 0.5824, 0.08236, 0.5824, 0.08236, 0.5529, 0.1183, 0.5544, 0.1193, 0.5836, 0.08363, 0.3438, 0.5107, 0.3125, 0.5107, 0.3125, 0.5066, 0.3437, 0.5066, 0.3437, 0.5066, 0.3125, 0.5066, 0.3126, 0.5, 0.3437, 0.5, 0.5504, 0.1168, 0.5283, 0.158, 0.531, 0.1593, 0.5529, 0.1183, 0.5529, 0.1183, 0.531, 0.1593, 0.5326, 0.16, 0.5544, 0.1193, 0.3125, 0.5107, 0.2812, 0.5107, 0.2813, 0.5066, 0.3125, 0.5066, 0.3125, 0.5066, 0.2813, 0.5066, 0.2813, 0.5, 0.3124, 0.5, 0.5282, 0.1583, 0.5147, 0.203, 0.5175, 0.2037, 0.531, 0.1593, 0.531, 0.1593, 0.5175, 0.2037, 0.5192, 0.2041, 0.5326, 0.16, 0.2812, 0.5107, 0.25, 0.5107, 0.25, 0.5066, 0.2812, 0.5066, 0.2812, 0.5066, 0.25, 0.5066, 0.2501, 0.5, 0.2812, 0.5, 0.5146, 0.2033, 0.51, 0.2499, 0.5129, 0.25, 0.5175, 0.2037, 0.5175, 0.2037, 0.5129, 0.25, 0.5147, 0.25, 0.5192, 0.2041, 0.25, 0.5107, 0.2188, 0.5107, 0.2188, 0.5066, 0.25, 0.5066, 0.25, 0.5066, 0.2188, 0.5066, 0.2188, 0.5, 0.2499, 0.5, 0.51, 0.2501, 0.5146, 0.2967, 0.5175, 0.2963, 0.5129, 0.25, 0.5129, 0.25, 0.5175, 0.2963, 0.5192, 0.2959, 0.5147, 0.25, 0.2188, 0.5107, 0.1875, 0.5107, 0.1875, 0.5066, 0.2187, 0.5066, 0.2187, 0.5066, 0.1875, 0.5066, 0.1876, 0.5, 0.2187, 0.5, 0.5147, 0.297, 0.5282, 0.3417, 0.531, 0.3407, 0.5175, 0.2963, 0.5175, 0.2963, 0.531, 0.3407, 0.5326, 0.34, 0.5192, 0.2959, 0.1875, 0.5107, 0.1562, 0.5107, 0.1563, 0.5066, 0.1875, 0.5066, 0.1875, 0.5066, 0.1563, 0.5066, 0.1563, 0.5, 0.1874, 0.5, 0.5283, 0.342, 0.5504, 0.3832, 0.5529, 0.3817, 0.531, 0.3407, 0.531, 0.3407, 0.5529, 0.3817, 0.5544, 0.3807, 0.5326, 0.34, 0.1562, 0.5107, 0.125, 0.5107, 0.125, 0.5066, 0.1562, 0.5066, 0.1562, 0.5066, 0.125, 0.5066, 0.1251, 0.5, 0.1562, 0.5, 0.5505, 0.3834, 0.5802, 0.4196, 0.5824, 0.4176, 0.5529, 0.3817, 0.5529, 0.3817, 0.5824, 0.4176, 0.5836, 0.4164, 0.5544, 0.3807, 0.125, 0.5107, 0.09375, 0.5107, 0.09377, 0.5066, 0.125, 0.5066, 0.125, 0.5066, 0.09377, 0.5066, 0.09384, 0.5, 0.1249, 0.5, 0.5804, 0.4198, 0.6166, 0.4495, 0.6183, 0.4471, 0.5824, 0.4176, 0.5824, 0.4176, 0.6183, 0.4471, 0.6193, 0.4456, 0.5836, 0.4164, 0.09375, 0.5107, 0.0625, 0.5107, 0.06252, 0.5066, 0.09373, 0.5066, 0.09373, 0.5066, 0.06252, 0.5066, 0.06259, 0.5, 0.09366, 0.5, 0.6168, 0.4496, 0.658, 0.4717, 0.6593, 0.469, 0.6183, 0.4471, 0.6183, 0.4471, 0.6593, 0.469, 0.66, 0.4674, 0.6193, 0.4456, 0.0625, 0.5107, 0.03125, 0.5107, 0.03127, 0.5066, 0.06248, 0.5066, 0.06248, 0.5066, 0.03127, 0.5066, 0.03134, 0.5, 0.06241, 0.5, 0.6583, 0.4718, 0.703, 0.4853, 0.7037, 0.4825, 0.6593, 0.469, 0.6593, 0.469, 0.7037, 0.4825, 0.7041, 0.4808, 0.66, 0.4674, 0.03125, 0.5107, 0.0, 0.5107, 2.386e-05, 0.5066, 0.03123, 0.5066, 0.03123, 0.5066, 2.386e-05, 0.5066, 9.068e-05, 0.5, 0.03116, 0.5, 0.7033, 0.4854, 0.7499, 0.49, 0.75, 0.4871, 0.7037, 0.4825, 0.7037, 0.4825, 0.75, 0.4871, 0.75, 0.4853, 0.7041, 0.4808, 1.0, 0.6408, 0.9688, 0.6408, 0.9688, 0.6394, 1.0, 0.6394, 1.0, 0.6394, 0.9688, 0.6394, 0.9688, 0.6375, 0.9999, 0.6375, 0.9999, 0.6375, 0.9688, 0.6375, 0.9688, 0.6312, 1.0, 0.6312, 1.0, 0.6312, 0.9688, 0.6312, 0.9688, 0.6268, 1.0, 0.6268, 0.9688, 0.6408, 0.9375, 0.6408, 0.9375, 0.6394, 0.9688, 0.6394, 0.9688, 0.6394, 0.9375, 0.6394, 0.9375, 0.6375, 0.9688, 0.6375, 0.9688, 0.6375, 0.9375, 0.6375, 0.9375, 0.6312, 0.9688, 0.6312, 0.9688, 0.6312, 0.9375, 0.6312, 0.9375, 0.6268, 0.9688, 0.6268, 0.9375, 0.6408, 0.9062, 0.6408, 0.9062, 0.6394, 0.9375, 0.6394, 0.9375, 0.6394, 0.9062, 0.6394, 0.9062, 0.6375, 0.9375, 0.6375, 0.9375, 0.6375, 0.9062, 0.6375, 0.9062, 0.6312, 0.9375, 0.6312, 0.9375, 0.6312, 0.9062, 0.6312, 0.9062, 0.6268, 0.9375, 0.6268, 0.9062, 0.6408, 0.875, 0.6408, 0.875, 0.6394, 0.9062, 0.6394, 0.9062, 0.6394, 0.875, 0.6394, 0.875, 0.6375, 0.9062, 0.6375, 0.9062, 0.6375, 0.875, 0.6375, 0.875, 0.6312, 0.9062, 0.6312, 0.9062, 0.6312, 0.875, 0.6312, 0.875, 0.6268, 0.9062, 0.6268, 0.875, 0.6408, 0.8438, 0.6408, 0.8438, 0.6394, 0.875, 0.6394, 0.875, 0.6394, 0.8438, 0.6394, 0.8438, 0.6375, 0.875, 0.6375, 0.875, 0.6375, 0.8438, 0.6375, 0.8438, 0.6312, 0.875, 0.6312, 0.875, 0.6312, 0.8438, 0.6312, 0.8438, 0.6268, 0.875, 0.6268, 0.8438, 0.6408, 0.8125, 0.6408, 0.8125, 0.6394, 0.8438, 0.6394, 0.8438, 0.6394, 0.8125, 0.6394, 0.8125, 0.6375, 0.8438, 0.6375, 0.8438, 0.6375, 0.8125, 0.6375, 0.8125, 0.6312, 0.8438, 0.6312, 0.8438, 0.6312, 0.8125, 0.6312, 0.8125, 0.6268, 0.8438, 0.6268, 0.8125, 0.6408, 0.7812, 0.6408, 0.7812, 0.6394, 0.8125, 0.6394, 0.8125, 0.6394, 0.7812, 0.6394, 0.7812, 0.6375, 0.8125, 0.6375, 0.8125, 0.6375, 0.7812, 0.6375, 0.7812, 0.6312, 0.8125, 0.6312, 0.8125, 0.6312, 0.7812, 0.6312, 0.7812, 0.6268, 0.8125, 0.6268, 0.7812, 0.6408, 0.75, 0.6408, 0.75, 0.6394, 0.7812, 0.6394, 0.7812, 0.6394, 0.75, 0.6394, 0.75, 0.6375, 0.7812, 0.6375, 0.7812, 0.6375, 0.75, 0.6375, 0.75, 0.6312, 0.7812, 0.6312, 0.7812, 0.6312, 0.75, 0.6312, 0.75, 0.6268, 0.7812, 0.6268, 0.75, 0.6408, 0.7188, 0.6408, 0.7188, 0.6394, 0.75, 0.6394, 0.75, 0.6394, 0.7188, 0.6394, 0.7188, 0.6375, 0.75, 0.6375, 0.75, 0.6375, 0.7188, 0.6375, 0.7188, 0.6312, 0.75, 0.6312, 0.75, 0.6312, 0.7188, 0.6312, 0.7188, 0.6268, 0.75, 0.6268, 0.7188, 0.6408, 0.6875, 0.6408, 0.6875, 0.6394, 0.7188, 0.6394, 0.7188, 0.6394, 0.6875, 0.6394, 0.6875, 0.6375, 0.7188, 0.6375, 0.7188, 0.6375, 0.6875, 0.6375, 0.6875, 0.6312, 0.7188, 0.6312, 0.7188, 0.6312, 0.6875, 0.6312, 0.6875, 0.6268, 0.7188, 0.6268, 0.6875, 0.6408, 0.6562, 0.6408, 0.6562, 0.6394, 0.6875, 0.6394, 0.6875, 0.6394, 0.6562, 0.6394, 0.6562, 0.6375, 0.6875, 0.6375, 0.6875, 0.6375, 0.6562, 0.6375, 0.6563, 0.6312, 0.6875, 0.6312, 0.6875, 0.6312, 0.6563, 0.6312, 0.6562, 0.6268, 0.6875, 0.6268, 0.6562, 0.6408, 0.625, 0.6408, 0.625, 0.6394, 0.6562, 0.6394, 0.6562, 0.6394, 0.625, 0.6394, 0.625, 0.6375, 0.6562, 0.6375, 0.6562, 0.6375, 0.625, 0.6375, 0.625, 0.6312, 0.6563, 0.6312, 0.6563, 0.6312, 0.625, 0.6312, 0.625, 0.6268, 0.6562, 0.6268, 0.625, 0.6408, 0.5938, 0.6408, 0.5938, 0.6394, 0.625, 0.6394, 0.625, 0.6394, 0.5938, 0.6394, 0.5938, 0.6375, 0.625, 0.6375, 0.625, 0.6375, 0.5938, 0.6375, 0.5938, 0.6312, 0.625, 0.6312, 0.625, 0.6312, 0.5938, 0.6312, 0.5938, 0.6268, 0.625, 0.6268, 0.5938, 0.6408, 0.5625, 0.6408, 0.5625, 0.6394, 0.5938, 0.6394, 0.5938, 0.6394, 0.5625, 0.6394, 0.5625, 0.6375, 0.5938, 0.6375, 0.5938, 0.6375, 0.5625, 0.6375, 0.5625, 0.6312, 0.5938, 0.6312, 0.5938, 0.6312, 0.5625, 0.6312, 0.5625, 0.6268, 0.5938, 0.6268, 0.5625, 0.6408, 0.5312, 0.6408, 0.5312, 0.6394, 0.5625, 0.6394, 0.5625, 0.6394, 0.5312, 0.6394, 0.5312, 0.6375, 0.5625, 0.6375, 0.5625, 0.6375, 0.5312, 0.6375, 0.5312, 0.6312, 0.5625, 0.6312, 0.5625, 0.6312, 0.5312, 0.6312, 0.5312, 0.6268, 0.5625, 0.6268, 0.5312, 0.6408, 0.5, 0.6408, 0.5, 0.6394, 0.5312, 0.6394, 0.5312, 0.6394, 0.5, 0.6394, 0.5, 0.6375, 0.5312, 0.6375, 0.5312, 0.6375, 0.5, 0.6375, 0.5, 0.6312, 0.5312, 0.6312, 0.5312, 0.6312, 0.5, 0.6312, 0.5, 0.6268, 0.5312, 0.6268, 0.5, 0.6408, 0.4688, 0.6408, 0.4688, 0.6394, 0.5, 0.6394, 0.5, 0.6394, 0.4688, 0.6394, 0.4688, 0.6375, 0.5, 0.6375, 0.5, 0.6375, 0.4688, 0.6375, 0.4688, 0.6312, 0.5, 0.6312, 0.5, 0.6312, 0.4688, 0.6312, 0.4688, 0.6268, 0.5, 0.6268, 0.4688, 0.6408, 0.4375, 0.6408, 0.4375, 0.6394, 0.4688, 0.6394, 0.4688, 0.6394, 0.4375, 0.6394, 0.4375, 0.6375, 0.4688, 0.6375, 0.4688, 0.6375, 0.4375, 0.6375, 0.4375, 0.6312, 0.4688, 0.6312, 0.4688, 0.6312, 0.4375, 0.6312, 0.4375, 0.6268, 0.4688, 0.6268, 0.4375, 0.6408, 0.4062, 0.6408, 0.4062, 0.6394, 0.4375, 0.6394, 0.4375, 0.6394, 0.4062, 0.6394, 0.4062, 0.6375, 0.4375, 0.6375, 0.4375, 0.6375, 0.4062, 0.6375, 0.4062, 0.6312, 0.4375, 0.6312, 0.4375, 0.6312, 0.4062, 0.6312, 0.4062, 0.6268, 0.4375, 0.6268, 0.4062, 0.6408, 0.375, 0.6408, 0.375, 0.6394, 0.4062, 0.6394, 0.4062, 0.6394, 0.375, 0.6394, 0.375, 0.6375, 0.4062, 0.6375, 0.4062, 0.6375, 0.375, 0.6375, 0.375, 0.6312, 0.4062, 0.6312, 0.4062, 0.6312, 0.375, 0.6312, 0.375, 0.6268, 0.4062, 0.6268, 0.375, 0.6408, 0.3438, 0.6408, 0.3438, 0.6394, 0.375, 0.6394, 0.375, 0.6394, 0.3438, 0.6394, 0.3438, 0.6375, 0.375, 0.6375, 0.375, 0.6375, 0.3438, 0.6375, 0.3438, 0.6312, 0.375, 0.6312, 0.375, 0.6312, 0.3438, 0.6312, 0.3438, 0.6268, 0.375, 0.6268, 0.3438, 0.6408, 0.3125, 0.6408, 0.3125, 0.6394, 0.3438, 0.6394, 0.3438, 0.6394, 0.3125, 0.6394, 0.3125, 0.6375, 0.3438, 0.6375, 0.3438, 0.6375, 0.3125, 0.6375, 0.3125, 0.6312, 0.3438, 0.6312, 0.3438, 0.6312, 0.3125, 0.6312, 0.3125, 0.6268, 0.3438, 0.6268, 0.3125, 0.6408, 0.2812, 0.6408, 0.2812, 0.6394, 0.3125, 0.6394, 0.3125, 0.6394, 0.2812, 0.6394, 0.2812, 0.6375, 0.3125, 0.6375, 0.3125, 0.6375, 0.2812, 0.6375, 0.2812, 0.6312, 0.3125, 0.6312, 0.3125, 0.6312, 0.2812, 0.6312, 0.2812, 0.6268, 0.3125, 0.6268, 0.2812, 0.6408, 0.25, 0.6408, 0.25, 0.6394, 0.2812, 0.6394, 0.2812, 0.6394, 0.25, 0.6394, 0.25, 0.6375, 0.2812, 0.6375, 0.2812, 0.6375, 0.25, 0.6375, 0.25, 0.6312, 0.2812, 0.6312, 0.2812, 0.6312, 0.25, 0.6312, 0.25, 0.6268, 0.2812, 0.6268, 0.25, 0.6408, 0.2188, 0.6408, 0.2188, 0.6394, 0.25, 0.6394, 0.25, 0.6394, 0.2188, 0.6394, 0.2188, 0.6375, 0.25, 0.6375, 0.25, 0.6375, 0.2188, 0.6375, 0.2188, 0.6312, 0.25, 0.6312, 0.25, 0.6312, 0.2188, 0.6312, 0.2188, 0.6268, 0.25, 0.6268, 0.2188, 0.6408, 0.1875, 0.6408, 0.1875, 0.6394, 0.2188, 0.6394, 0.2188, 0.6394, 0.1875, 0.6394, 0.1875, 0.6375, 0.2188, 0.6375, 0.2188, 0.6375, 0.1875, 0.6375, 0.1875, 0.6312, 0.2188, 0.6312, 0.2188, 0.6312, 0.1875, 0.6312, 0.1875, 0.6268, 0.2188, 0.6268, 0.1875, 0.6408, 0.1562, 0.6408, 0.1562, 0.6394, 0.1875, 0.6394, 0.1875, 0.6394, 0.1562, 0.6394, 0.1562, 0.6375, 0.1875, 0.6375, 0.1875, 0.6375, 0.1562, 0.6375, 0.1562, 0.6312, 0.1875, 0.6312, 0.1875, 0.6312, 0.1562, 0.6312, 0.1562, 0.6268, 0.1875, 0.6268, 0.1562, 0.6408, 0.125, 0.6408, 0.125, 0.6394, 0.1562, 0.6394, 0.1562, 0.6394, 0.125, 0.6394, 0.125, 0.6375, 0.1562, 0.6375, 0.1562, 0.6375, 0.125, 0.6375, 0.125, 0.6312, 0.1562, 0.6312, 0.1562, 0.6312, 0.125, 0.6312, 0.125, 0.6268, 0.1562, 0.6268, 0.125, 0.6408, 0.09375, 0.6408, 0.09375, 0.6394, 0.125, 0.6394, 0.125, 0.6394, 0.09375, 0.6394, 0.09375, 0.6375, 0.125, 0.6375, 0.125, 0.6375, 0.09375, 0.6375, 0.09375, 0.6312, 0.125, 0.6312, 0.125, 0.6312, 0.09375, 0.6312, 0.09375, 0.6268, 0.125, 0.6268, 0.09375, 0.6408, 0.0625, 0.6408, 0.0625, 0.6394, 0.09375, 0.6394, 0.09375, 0.6394, 0.0625, 0.6394, 0.0625, 0.6375, 0.09375, 0.6375, 0.09375, 0.6375, 0.0625, 0.6375, 0.0625, 0.6312, 0.09375, 0.6312, 0.09375, 0.6312, 0.0625, 0.6312, 0.0625, 0.6268, 0.09375, 0.6268, 0.0625, 0.6408, 0.03125, 0.6408, 0.03125, 0.6394, 0.0625, 0.6394, 0.0625, 0.6394, 0.03125, 0.6394, 0.03125, 0.6375, 0.0625, 0.6375, 0.0625, 0.6375, 0.03125, 0.6375, 0.03125, 0.6312, 0.0625, 0.6312, 0.0625, 0.6312, 0.03125, 0.6312, 0.03125, 0.6268, 0.0625, 0.6268, 0.03125, 0.6408, 0.0, 0.6408, 9.049e-06, 0.6394, 0.03125, 0.6394, 0.03125, 0.6394, 9.049e-06, 0.6394, 8.3e-05, 0.6375, 0.03125, 0.6375, 0.03125, 0.6375, 8.3e-05, 0.6375, 2.184e-05, 0.6312, 0.03125, 0.6312, 0.03125, 0.6312, 2.184e-05, 0.6312, 0.0, 0.6268, 0.03125, 0.6268, 1.0, 0.5107, 1.0, 0.6268, 0.9688, 0.6268, 0.9688, 0.5107])
me_cylinder_002.use_remesh_fix_poles = True
me_cylinder_002.use_remesh_preserve_attributes = False
me_cylinder_002.use_mirror_vertex_groups = False
me_cylinder_002.update()
me_staunton_bishop = bpy.data.meshes.new('Staunton Bishop')
me_staunton_bishop.from_pydata([(-0.2379, -0.5, 0.0), (0.2379, -0.5, 0.0), (-0.2379, 0.5, 0.0), (0.2379, 0.5, 0.0)], [], [(0, 1, 3, 2)])
_uv = me_staunton_bishop.uv_layers.new(name='UVMap')
_uv.uv.foreach_set('vector', [0.0, 0.0, 1.0, 0.0, 1.0, 1.0, 0.0, 1.0])
me_staunton_bishop.materials.append(mat_staunton_bishop)
me_staunton_bishop.use_remesh_fix_poles = True
me_staunton_bishop.use_remesh_preserve_attributes = False
me_staunton_bishop.use_mirror_vertex_groups = False
me_staunton_bishop.update()

# ---- objects
ob_staunton_pawn = bpy.data.objects.new('Staunton Pawn', me_staunton_pawn_001)
ob_cylinder = bpy.data.objects.new('Cylinder', me_cylinder_002)
ob_staunton_bishop = bpy.data.objects.new('Staunton Bishop', me_staunton_bishop)

# ---- transforms, parenting, visibility, modifiers, constraints
ob_staunton_pawn.location = (0.0, 0.0, 0.0)
ob_staunton_pawn.rotation_euler = (1.571, -0.0, 1.571)
ob_staunton_pawn.scale = (0.0511, 0.05, 0.6787)
ob_staunton_pawn.hide_render = True
ob_staunton_pawn.show_wire = True
ob_staunton_pawn.lineart.crease_threshold = 0.0
ob_cylinder.location = (0.0, 0.0, 0.02507)
ob_cylinder.color = (1.0, 1.0, 1.0, 0.35)
ob_cylinder.show_wire = True
ob_cylinder.lineart.crease_threshold = 0.0
ob_staunton_bishop.location = (0.0, -1.979e-09, 0.031)
ob_staunton_bishop.rotation_euler = (-1.571, -2.22e-16, -1.571)
ob_staunton_bishop.scale = (-0.06211, -0.06211, -0.06211)
ob_staunton_bishop.lineart.crease_threshold = 0.0

# ---- collection membership
col_collection.objects.link(ob_staunton_pawn)
col_collection.objects.link(ob_cylinder)
col_collection.objects.link(ob_staunton_bishop)

# ---- scene / render settings (as saved in the file)
scene.frame_start = 1; scene.frame_end = 250; scene.frame_set(0)
scene.render.engine = 'BLENDER_EEVEE_NEXT'
scene.cycles.use_denoising = False
scene.cycles.samples = 128
scene.cycles.sampling_pattern = 'TABULATED_SOBOL'
scene.cycles.use_adaptive_sampling = False
scene.cycles.use_light_tree = False
scene.view_settings.view_transform = 'Filmic'
bpy.context.view_layer.update()

# ---- added for rendering (the .blend has no active camera and no usable light): camera, sun
cam_auto = bpy.data.cameras.new('AutoCamera')
cam_auto.lens = 50.0
cam_auto.sensor_width = 36.0
cam_auto.clip_end = 1000.0
ob_auto_camera = bpy.data.objects.new('AutoCamera', cam_auto)
scene.collection.objects.link(ob_auto_camera)
ob_auto_camera.location = (0.185045, -0.222054, 0.179036)
ob_auto_camera.rotation_euler = (1.09748, -7.21219e-08, 0.694738)
scene.camera = ob_auto_camera
light_auto_sun = bpy.data.lights.new('AutoSun', 'SUN')
light_auto_sun.energy = 3.0
light_auto_sun.angle = 0.0523599
ob_auto_sun = bpy.data.objects.new('AutoSun', light_auto_sun)
scene.collection.objects.link(ob_auto_sun)
ob_auto_sun.rotation_euler = (0.872665, 0.174533, 0.523599)
bpy.context.view_layer.update()
